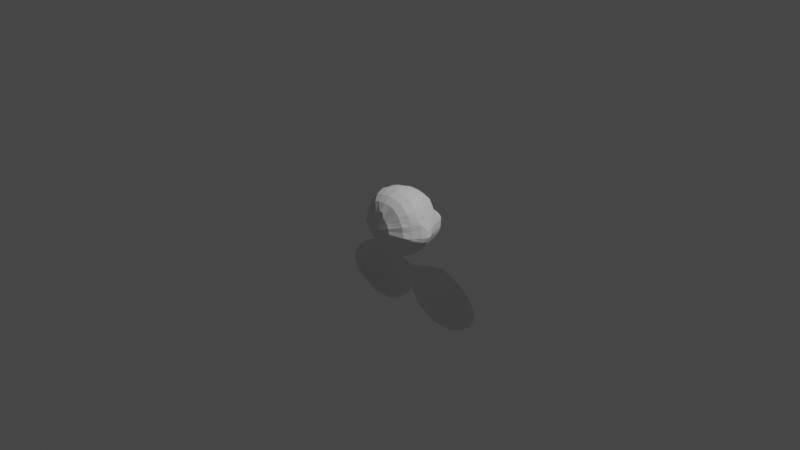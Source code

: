 # Source: flying_racoon.blend  (saved by Blender 2.83.19; exported with 4.5.12 LTS)
import bpy
from mathutils import Matrix  # noqa: F401  (used for matrix-valued properties, if any)

bpy.ops.wm.read_factory_settings(use_empty=True)
scene = bpy.context.scene
scene.name = 'Scene'

# ---- collections
col_collection = bpy.data.collections.new('Collection'); scene.collection.children.link(col_collection)

# ---- world
world_world = bpy.data.worlds.new('World'); scene.world = world_world
world_world.use_nodes = True; world_world.node_tree.nodes.clear()
_N = world_world.node_tree.nodes; _L = world_world.node_tree.links
n0 = _N.new('ShaderNodeOutputWorld'); n0.name = 'World Output'; n0.location = (300, 300)
n1 = _N.new('ShaderNodeBackground'); n1.name = 'Background'; n1.location = (10, 300)
n1.inputs[0].default_value = (0.05088, 0.05088, 0.05088, 1.0)
_L.new(n1.outputs[0], n0.inputs[0])
n0.is_active_output = True
world_world.color = (0.05088, 0.05088, 0.05088)
world_world.use_sun_shadow = False
world_world.sun_shadow_jitter_overblur = 0.0

# ---- cameras
cam_camera = bpy.data.cameras.new('Camera')
cam_camera.clip_end = 100.0
cam_camera.ortho_scale = 7.314

# ---- lights
light_light = bpy.data.lights.new('Light', 'POINT')
light_light.transmission_factor = 0.0
light_light.energy = 1000.0
light_light.shadow_soft_size = 0.1
light_light.shadow_maximum_resolution = 0.006
light_light.use_absolute_resolution = True

# ---- meshes
me_circle_001 = bpy.data.meshes.new('Circle.001')
me_circle_001.from_pydata([(0.2614, 0.7387, -0.04441), (0.4233, 0.6743, -0.04495), (0.8105, 0.1701, -0.04758), (0.9036, -0.0007768, -0.06099), (0.9519, -0.1828, -0.0598), (0.9194, -0.2833, -0.06185), (0.7944, -0.4165, -0.06154), (0.6279, -0.6355, -0.06212), (0.4708, -0.7641, -0.06205), (0.2919, -0.8814, -0.06212), (0.1507, -0.9535, -0.06212), (0.107, -0.1736, -1.162), (0.1655, -0.2382, -1.154), (0.1469, -0.2804, -1.155), (0.1278, -0.3001, -1.157), (0.05582, -0.3627, -1.171), (0.09197, -0.3299, -1.162), (0.1569, -0.2604, -1.154), (0.1375, -0.9118, -0.5161), (0.2477, -0.8174, -0.4968), (0.3694, -0.7222, -0.5386), (0.4863, -0.6083, -0.5889), (0.592, -0.4763, -0.5847), (0.6501, -0.3375, -0.5855), (0.1201, -0.7019, -0.8336), (0.2285, -0.6618, -0.8473), (0.3242, -0.5803, -0.8496), (0.3892, -0.5143, -0.8477), (0.48, -0.4086, -0.8557), (0.5221, -0.31, -0.8605), (0.6685, 0.4627, -0.04838), (0.1433, -0.1868, -1.159), (0.0804, -0.1698, -1.163), (0.05396, -0.1653, -1.165), (0.1386, -0.9612, -0.3089), (0.2546, -0.8922, -0.2962), (0.396, -0.7853, -0.296), (0.5277, -0.679, -0.2971), (0.6614, -0.5197, -0.2956), (0.7409, -0.36, -0.2825), (0.09036, -0.535, -1.028), (0.1718, -0.5116, -1.014), (0.2462, -0.4716, -1.009), (0.3008, -0.4263, -1.001), (0.3505, -0.3471, -0.99), (0.3827, -0.2771, -0.9916), (0.1509, -0.204, -1.157), (0.1584, -0.2211, -1.156), (0.3368, 0.4913, -0.5825), (0.1954, 0.5453, -0.5919), (0.49, 0.3151, -0.5756), (0.6179, 0.09641, -0.5756), (0.6811, -0.2051, -0.5756), (0.6779, -0.05435, -0.5756), (0.2228, -0.02273, -0.7939), (0.1365, 0.07737, -0.8556), (0.4805, -0.08912, -0.8679), (0.5182, -0.2206, -0.853), (0.5114, -0.1479, -0.8584), (0.364, -0.02765, -0.8527), (0.1363, -0.9576, -0.1861), (0.26, -0.8921, -0.186), (0.4116, -0.7849, -0.186), (0.5497, -0.6743, -0.1864), (0.6996, -0.49, -0.186), (0.8088, -0.3348, -0.185), (0.5853, 0.4539, -0.2844), (0.3605, 0.6712, -0.2825), (0.1638, 0.7207, -0.2805), (0.7483, 0.1737, -0.2856), (0.8307, -0.1984, -0.2758), (0.8293, -0.01322, -0.2835), (0.643, 0.4701, -0.179), (0.4033, 0.6842, -0.1785), (0.2193, 0.7515, -0.1771), (0.8018, 0.1812, -0.1784), (0.8983, -0.1946, -0.1784), (0.8842, -0.007394, -0.1782), (0.2043, -0.06027, -1.017), (0.1178, -0.05096, -1.008), (0.3698, -0.1385, -1.016), (0.3969, -0.2218, -1.003), (0.392, -0.1769, -1.009), (0.2903, -0.09116, -1.018), (0.2557, 0.7377, 0.1056), (0.449, 0.6811, 0.1071), (0.8205, 0.1775, 0.1085), (0.8547, -0.004429, 0.1125), (0.8915, -0.1613, 0.1153), (0.8726, -0.2754, 0.1084), (0.7645, -0.3988, 0.1056), (0.5983, -0.6128, 0.1056), (0.4474, -0.7337, 0.1056), (0.2781, -0.8471, 0.1056), (0.1436, -0.9158, 0.1056), (0.6601, 0.4533, 0.1132), (0.2245, 0.6661, 0.3168), (0.3988, 0.6185, 0.3169), (0.7192, 0.159, 0.3019), (0.7461, 0.02341, 0.2998), (0.7877, -0.1372, 0.3033), (0.7706, -0.2247, 0.3147), (0.6713, -0.3319, 0.3168), (0.5233, -0.5178, 0.3147), (0.3929, -0.626, 0.3168), (0.2442, -0.7256, 0.3168), (0.1261, -0.7859, 0.3168), (0.5963, 0.4218, 0.3172), (0.1812, 0.5394, 0.4659), (0.3219, 0.501, 0.4659), (0.6021, 0.1432, 0.4659), (0.6115, 0.01153, 0.4659), (0.6621, -0.1202, 0.4659), (0.6241, -0.1786, 0.4659), (0.5417, -0.2658, 0.4659), (0.4239, -0.4175, 0.4659), (0.317, -0.5031, 0.4659), (0.1971, -0.5835, 0.4639), (0.1017, -0.6322, 0.4528), (0.4822, 0.3423, 0.4659), (0.101, 0.2554, 0.6034), (0.1662, 0.2082, 0.6103), (0.3108, 0.05972, 0.6398), (0.3156, -0.008263, 0.6389), (0.3418, -0.07624, 0.6397), (0.3221, -0.1064, 0.6393), (0.2796, -0.1515, 0.6378), (0.2188, -0.2303, 0.6327), (0.1636, -0.2739, 0.6241), (0.1017, -0.3135, 0.614), (0.0525, -0.3374, 0.6103), (0.242, 0.1449, 0.6205), (0.1222, -0.7928, -0.7159), (0.238, -0.7301, -0.7177), (0.3504, -0.6526, -0.7233), (0.4556, -0.5592, -0.7268), (0.5528, -0.4441, -0.7265), (0.6008, -0.3203, -0.7277), (0.4328, 0.1543, -0.7131), (0.3062, 0.2852, -0.7441), (0.1844, 0.308, -0.7546), (0.5541, 0.004836, -0.7193), (0.6093, -0.2103, -0.7199), (0.607, -0.1026, -0.7193), (0.4669, 0.239, -0.6515), (0.126, -0.8455, -0.6362), (0.2415, -0.7699, -0.6395), (0.3569, -0.6829, -0.6493), (0.4711, -0.5844, -0.6579), (0.5703, -0.4588, -0.6541), (0.6248, -0.3279, -0.6561), (0.3289, 0.4001, -0.6814), (0.1899, 0.4401, -0.6853), (0.586, 0.05062, -0.6474), (0.6462, -0.2076, -0.6474), (0.6425, -0.07849, -0.6474), (0.1211, -0.7465, -0.7803), (0.2304, -0.6938, -0.7803), (0.3433, -0.6178, -0.7912), (0.4241, -0.5418, -0.7942), (0.522, -0.4258, -0.7992), (0.56, -0.3134, -0.7971), (0.2707, 0.1341, -0.7709), (0.1712, 0.186, -0.8039), (0.5205, -0.04346, -0.7949), (0.5619, -0.2147, -0.7915), (0.559, -0.1275, -0.7937), (0.3757, 0.01278, -0.698), (0.1015, -0.5967, -0.951), (0.1928, -0.5651, -0.9489), (0.2773, -0.5164, -0.9465), (0.3325, -0.4575, -0.9456), (0.3883, -0.3678, -0.9428), (0.429, -0.2908, -0.9481), (0.3265, -0.06544, -0.9279), (0.1878, -0.03844, -0.9349), (0.1215, -0.0001002, -0.943), (0.4187, -0.1152, -0.9454), (0.4443, -0.2234, -0.9533), (0.4386, -0.1668, -0.9522), (0.1244, 0.7626, -0.03944), (0.02707, -0.1626, -1.166), (0.0994, 0.5556, -0.5929), (0.07697, 0.09808, -0.8812), (0.0819, 0.7356, -0.2805), (0.1077, 0.769, -0.1762), (0.06476, -0.0364, -1.024), (0.1278, 0.7518, 0.1056), (0.1123, 0.6785, 0.3168), (0.09058, 0.5494, 0.4659), (0.05943, 0.3569, 0.5821), (0.09373, 0.3285, -0.758), (0.09341, 0.4527, -0.6827), (0.08406, 0.2098, -0.8166), (0.06826, 0.01849, -0.9693), (0.3467, -0.04194, -0.8921), (0.1151, -0.6542, -0.8673), (0.2163, -0.6225, -0.887), (0.3038, -0.5522, -0.8922), (0.3604, -0.489, -0.8972), (0.4325, -0.3884, -0.8995), (0.4796, -0.303, -0.9089), (0.1878, -0.02863, -0.8622), (0.1305, 0.04008, -0.8946), (0.45, -0.1023, -0.9067), (0.4837, -0.2241, -0.9042), (0.4743, -0.1581, -0.9037), (0.07693, 0.06869, -0.9221), (0.1881, 0.06286, -0.8326), (0.1423, -0.01323, -0.9457), (0.1602, 0.02248, -0.8839), (0.4148, 0.1143, -0.704), (0.456, 0.09559, -0.6923), (0.4737, 0.07651, -0.6969), (0.3862, -0.03119, -0.8587), (0.2781, -0.05371, -0.9427), (0.4341, 0.001139, -0.7536), (0.0, 0.7743, -0.03426), (0.0, -1.003, -0.06212), (0.0, -0.1593, -1.166), (0.0, -0.375, -1.175), (0.0, -0.9375, -0.5195), (0.0, -0.7242, -0.8296), (0.0, -0.9851, -0.3329), (0.0, -0.5364, -1.04), (0.0, 0.5603, -0.5831), (0.0, 0.111, -0.8997), (0.0, -0.9999, -0.186), (0.0, 0.7504, -0.2805), (0.0, 0.7759, -0.1687), (0.0, -0.03453, -1.047), (0.0, 0.766, 0.1056), (0.0, -0.9634, 0.1056), (0.0, 0.6909, 0.3168), (0.0, -0.8277, 0.3168), (0.0, 0.5595, 0.4659), (0.0, -0.6659, 0.4475), (0.0, 0.3817, 0.5745), (0.0, -0.3544, 0.6115), (0.0, -0.0687, 0.6799), (0.0, -0.8331, -0.6896), (0.0, 0.3373, -0.7409), (0.0, -0.8741, -0.6282), (0.0, 0.4544, -0.6701), (0.0, -0.7822, -0.765), (0.0, 0.2273, -0.8265), (0.0, -0.6134, -0.951), (0.0, 0.03083, -0.9854), (0.0, -0.6666, -0.8844), (0.0, 0.08249, -0.9367), (0.4023, 0.07329, -0.6873), (0.1581, -0.03797, -0.9632), (0.1772, -0.001387, -0.8683), (0.2813, -0.0367, -0.8817), (0.3201, 0.07843, -0.7474), (0.1639, -0.02749, -0.9387), (0.1906, 0.01523, -0.8182), (0.2526, 0.05929, -0.7887), (0.1676, -0.01808, -0.9107), (0.235, -0.04607, -0.9339), (0.1656, -0.05113, -1.009), (0.1944, -0.04852, -0.9762), (0.4113, 0.004286, -0.7264), (0.3661, -0.02007, -0.8261), (0.3438, -0.02695, -0.8443), (0.0, -0.4972, -1.074), (0.0, -0.4566, -1.107), (0.0, -0.4191, -1.145), (0.1737, -0.08776, -1.054), (0.1426, -0.1152, -1.09), (0.1112, -0.1426, -1.126), (0.08055, -0.4876, -1.076), (0.07244, -0.4479, -1.111), (0.06462, -0.4073, -1.144), (0.152, -0.465, -1.068), (0.1327, -0.4218, -1.104), (0.1128, -0.3769, -1.133), (0.2159, -0.4302, -1.057), (0.1845, -0.3889, -1.093), (0.1569, -0.3449, -1.123), (0.2611, -0.3927, -1.047), (0.2211, -0.3571, -1.084), (0.1847, -0.319, -1.118), (0.3107, -0.3253, -1.035), (0.2624, -0.3033, -1.075), (0.2115, -0.2817, -1.113), (0.3376, -0.2626, -1.037), (0.2817, -0.2536, -1.076), (0.2242, -0.245, -1.115), (0.3159, -0.151, -1.052), (0.2577, -0.1627, -1.087), (0.2002, -0.1746, -1.122), (0.3433, -0.2193, -1.044), (0.2826, -0.2187, -1.079), (0.2201, -0.2196, -1.116), (0.338, -0.1839, -1.049), (0.2758, -0.19, -1.083), (0.2129, -0.1968, -1.119), (0.1524, -0.1529, -1.125), (0.1987, -0.1324, -1.09), (0.2449, -0.1118, -1.055), (0.0, -0.9775, -0.3836), (0.0, -0.9712, -0.4254), (0.0, 0.6908, -0.3821), (0.0, 0.6402, -0.4912), (0.1415, -0.952, -0.3801), (0.141, -0.9357, -0.4491), (0.2526, -0.8679, -0.3633), (0.2502, -0.8429, -0.4301), (0.388, -0.7653, -0.3772), (0.3778, -0.7426, -0.4574), (0.5148, -0.6564, -0.3949), (0.4992, -0.6313, -0.4913), (0.6388, -0.5057, -0.3924), (0.6174, -0.4921, -0.4893), (0.7073, -0.36, -0.3923), (0.6843, -0.351, -0.491), (0.3612, 0.6244, -0.3896), (0.3499, 0.5595, -0.4878), (0.1752, 0.6649, -0.3828), (0.1899, 0.6248, -0.4981), (0.7051, 0.1472, -0.3802), (0.6617, 0.1217, -0.4772), (0.782, -0.2009, -0.379), (0.732, -0.2031, -0.4773), (0.7774, -0.02697, -0.3794), (0.7274, -0.04072, -0.4772), (0.5242, 0.3631, -0.4801), (0.5593, 0.412, -0.3849), (0.09622, 0.638, -0.4985), (0.08793, 0.6794, -0.383), (0.04665, -0.1932, -1.198), (0.07305, -0.221, -1.202), (0.06567, -0.2388, -1.206), (0.05713, -0.2472, -1.209), (0.02327, -0.2719, -1.216), (0.04022, -0.2596, -1.212), (0.06952, -0.2306, -1.204), (0.06248, -0.1989, -1.198), (0.03506, -0.1917, -1.198), (0.02343, -0.1902, -1.198), (0.066, -0.2062, -1.2), (0.06952, -0.2136, -1.201), (0.01175, -0.1887, -1.198), (0.0, -0.1872, -1.198), (0.0, -0.2766, -1.218), (0.8525, -0.351, -0.06139), (0.1611, -0.2495, -1.154), (0.6213, -0.409, -0.5854), (0.508, -0.3605, -0.8608), (0.6995, -0.4422, -0.2894), (0.3684, -0.311, -0.9892), (0.756, -0.4078, -0.186), (0.8173, -0.3385, 0.107), (0.7212, -0.2791, 0.3168), (0.5819, -0.2232, 0.4659), (0.3004, -0.1294, 0.6385), (0.5788, -0.3848, -0.7285), (0.5985, -0.3955, -0.6558), (0.5443, -0.3722, -0.8007), (0.4105, -0.3283, -0.9449), (0.46, -0.3455, -0.9055), (0.3257, -0.2931, -1.033), (0.2736, -0.2779, -1.074), (0.2191, -0.2635, -1.113), (0.6723, -0.4346, -0.3925), (0.6515, -0.4239, -0.4906), (0.07124, -0.2259, -1.203), (0.9364, -0.2328, -0.06088), (0.1621, -0.2296, -1.155), (0.3921, -0.2479, -0.9975), (0.5204, -0.2646, -0.8571), (0.6658, -0.2714, -0.5807), (0.7887, -0.2805, -0.2768), (0.8508, -0.2637, -0.1818), (0.8821, -0.2183, 0.1119), (0.7874, -0.1865, 0.309), (0.6431, -0.1494, 0.4659), (0.332, -0.09133, 0.6395), (0.6053, -0.2651, -0.7239), (0.6351, -0.2675, -0.6515), (0.5603, -0.2637, -0.7938), (0.4402, -0.2562, -0.9504), (0.4847, -0.2631, -0.9067), (0.2228, -0.2317, -1.115), (0.2836, -0.2346, -1.078), (0.3416, -0.2398, -1.041), (0.7077, -0.2768, -0.4841), (0.7448, -0.2806, -0.3856), (0.07129, -0.2173, -1.201), (0.9288, -0.09173, -0.06046), (0.1547, -0.2126, -1.157), (0.6794, -0.1297, -0.5756), (0.5139, -0.1841, -0.855), (0.8344, -0.106, -0.2827), (0.8974, -0.1025, -0.1785), (0.395, -0.1994, -1.006), (0.8764, -0.08286, 0.113), (0.7708, -0.0665, 0.2993), (0.6368, -0.05432, 0.4659), (0.3287, -0.04225, 0.6393), (0.6075, -0.1564, -0.7193), (0.6443, -0.143, -0.6474), (0.5601, -0.1711, -0.7924), (0.4412, -0.195, -0.9525), (0.4779, -0.1909, -0.903), (0.3413, -0.2018, -1.047), (0.2797, -0.2046, -1.081), (0.2166, -0.2083, -1.117), (0.7799, -0.1141, -0.3789), (0.7296, -0.1219, -0.4772), (0.06776, -0.2099, -1.2), (0.7152, -0.5232, -0.06212), (0.1522, -0.2702, -1.154), (0.5336, -0.5378, -0.5845), (0.4376, -0.4573, -0.8488), (0.5932, -0.598, -0.2961), (0.329, -0.3854, -0.9942), (0.6218, -0.5834, -0.186), (0.6814, -0.5058, 0.1056), (0.5973, -0.4249, 0.3158), (0.4828, -0.3417, 0.4659), (0.2492, -0.1909, 0.6359), (0.4994, -0.4985, -0.7239), (0.516, -0.5179, -0.6538), (0.4747, -0.477, -0.7937), (0.3639, -0.4109, -0.9446), (0.4012, -0.435, -0.8977), (0.2903, -0.3582, -1.04), (0.246, -0.3293, -1.078), (0.2008, -0.2995, -1.115), (0.5739, -0.5783, -0.3925), (0.5547, -0.5587, -0.4889), (0.06759, -0.2347, -1.205), (0.4784, 0.2771, -0.6135), (0.0, -0.9107, -0.5692), (0.0, 0.5129, -0.6332), (0.1325, -0.8813, -0.5756), (0.2446, -0.7938, -0.5682), (0.363, -0.7024, -0.5939), (0.4796, -0.597, -0.6239), (0.5805, -0.4672, -0.619), (0.6361, -0.3322, -0.6202), (0.3359, 0.4503, -0.638), (0.192, 0.4916, -0.6381), (0.602, 0.07352, -0.6115), (0.6636, -0.2064, -0.6115), (0.6602, -0.06642, -0.6115), (0.09523, 0.4923, -0.6224), (0.6087, -0.4018, -0.62), (0.6498, -0.2693, -0.6158), (0.6619, -0.1364, -0.6115), (0.5246, -0.5277, -0.6191), (0.0, 0.3935, -0.7022), (0.3151, 0.3403, -0.7133), (0.1872, 0.3789, -0.7278), (0.4498, 0.1967, -0.6823), (0.09381, 0.3934, -0.7221), (0.0, -0.9593, -0.4712), (0.0, 0.5994, -0.5357), (0.1394, -0.9248, -0.4822), (0.2489, -0.8301, -0.4635), (0.3744, -0.7333, -0.4983), (0.4927, -0.6199, -0.54), (0.6051, -0.4844, -0.5371), (0.6683, -0.3447, -0.5387), (0.3431, 0.5249, -0.5347), (0.1916, 0.5796, -0.5413), (0.6398, 0.109, -0.5264), (0.7067, -0.2042, -0.5265), (0.7026, -0.04754, -0.5264), (0.5071, 0.3391, -0.5278), (0.09732, 0.5943, -0.5427), (0.6374, -0.4169, -0.5383), (0.6877, -0.2744, -0.5327), (0.7045, -0.1258, -0.5264), (0.544, -0.5481, -0.5366), (0.5548, 0.5777, -0.04668), (0.421, 0.4096, -0.5871), (0.485, 0.5752, -0.2909), (0.5348, 0.5896, -0.1803), (0.5584, 0.5689, 0.1101), (0.498, 0.5202, 0.3169), (0.4021, 0.4217, 0.4659), (0.2041, 0.1766, 0.6154), (0.3673, 0.216, -0.7194), (0.3976, 0.3163, -0.6606), (0.3424, 0.124, -0.7367), (0.3612, 0.07586, -0.7174), (0.4605, 0.5185, -0.3875), (0.4371, 0.4613, -0.484), (0.4145, 0.3677, -0.6321), (0.3871, 0.2707, -0.6996), (0.4299, 0.4361, -0.5355), (0.7502, 0.323, -0.04657), (0.554, 0.2058, -0.5756), (0.673, 0.3162, -0.2869), (0.7267, 0.3273, -0.1782), (0.7471, 0.3184, 0.1111), (0.6627, 0.2913, 0.3051), (0.5421, 0.2428, 0.4659), (0.2764, 0.1023, 0.6301), (0.5265, 0.1448, -0.6495), (0.6347, 0.2808, -0.3834), (0.5929, 0.2424, -0.4787), (0.5402, 0.1753, -0.6125), (0.5734, 0.2241, -0.5271), (0.0, -0.06572, -1.077), (0.0, -0.09692, -1.106), (0.0, -0.1281, -1.136), (0.1026, -0.07633, -1.05), (0.08798, -0.0991, -1.094), (0.07092, -0.1319, -1.13), (0.03687, -0.1292, -1.132), (0.04615, -0.09849, -1.096), (0.05547, -0.06744, -1.06), (0.2912, -0.7465, -0.5765), (0.2802, -0.7377, -0.642), (0.1865, -0.6763, -0.8391), (0.2563, -0.7142, -0.7174), (0.0, -0.6464, -0.9066), (0.2465, -0.6861, -0.7868), (0.0, -0.638, -0.9168), (0.2911, -0.7315, -0.6434), (0.2325, -0.6825, -0.8086), (0.1137, -0.6499, -0.8832), (0.1994, -0.6731, -0.8425), (0.1303, -0.6535, -0.8729), (0.2695, -0.7084, -0.7192), (0.08034, -0.6608, -0.8754), (0.2445, -0.7256, -0.718), (0.2371, -0.7201, -0.7369), (0.0, -0.6548, -0.8973), (0.1726, -0.6834, -0.8392), (0.2722, -0.7458, -0.6418), (0.2185, -0.7017, -0.7856), (0.1164, -0.6654, -0.8613), (0.3077, -0.7686, -0.5172), (0.3663, -0.7124, -0.5663), (0.3599, -0.6926, -0.6216), (0.243, -0.7818, -0.6038), (0.2461, -0.8056, -0.5325), (0.3005, -0.7591, -0.5474), (0.2916, -0.7396, -0.6102), (0.328, -0.7258, -0.5857), (0.2824, -0.7472, -0.6095), (0.2692, -0.7721, -0.5731), (0.4399, -0.68, -0.5703), (0.4617, -0.7322, -0.2962), (0.3253, -0.8388, -0.2961), (0.4543, -0.7146, -0.3873), (0.4456, -0.6952, -0.477), (0.4425, -0.687, -0.5228), (0.405, -0.6084, -0.7264), (0.419, -0.64, -0.6569), (0.3834, -0.5796, -0.7925), (0.3115, -0.7815, -0.4808), (0.3138, -0.7924, -0.4437), (0.3199, -0.8161, -0.3701), (0.4307, -0.6617, -0.6151)], [], [(364, 347, 12, 288), (430, 413, 17, 285), (116, 115, 127, 128), (276, 16, 14, 279), (273, 15, 16, 276), (267, 220, 15, 273), (458, 221, 18, 460), (460, 18, 19, 461), (461, 19, 537, 556), (552, 547, 21, 463), (476, 414, 22, 464), (473, 348, 23, 465), (244, 222, 24, 156), (156, 24, 533, 535), (157, 524, 521), (279, 14, 13, 282), (425, 415, 28, 160), (359, 349, 29, 161), (352, 350, 39, 65), (418, 416, 38, 64), (308, 461, 556, 557), (9, 61, 62, 8), (60, 34, 35, 61), (227, 223, 34, 60), (246, 224, 40, 168), (168, 40, 41, 169), (169, 41, 42, 170), (158, 26, 27, 159, 555), (426, 417, 44, 172), (360, 351, 45, 173), (408, 391, 46, 297), (297, 46, 31, 291), (291, 31, 11, 298), (270, 298, 11, 32), (78, 268, 510, 79, 260), (513, 181, 219, 509), (472, 182, 225, 459), (466, 48, 49, 467), (493, 471, 50, 478), (506, 495, 50, 471), (470, 53, 51, 468), (475, 392, 53, 470), (193, 183, 226, 245), (162, 208, 55, 163), (162, 254, 257), (164, 56, 214, 216), (166, 58, 56, 164), (403, 393, 58, 166), (218, 227, 60, 10), (10, 60, 61, 9), (9, 8, 92, 93), (62, 36, 548, 37, 63), (412, 418, 64, 6), (346, 352, 65, 5), (395, 394, 71, 77), (77, 71, 69, 75), (497, 496, 66, 72), (480, 72, 66, 479), (73, 67, 68, 74), (185, 184, 228, 229), (180, 185, 229, 217), (1, 73, 74, 0), (477, 30, 72, 480), (494, 497, 72, 30), (3, 77, 75, 2), (390, 395, 77, 3), (194, 186, 230, 247), (175, 261, 260, 79, 251), (175, 259, 261), (177, 80, 83, 174), (179, 82, 80, 177), (404, 396, 82, 179), (386, 370, 45, 286), (383, 205, 57, 371), (450, 446, 52, 372), (388, 323, 70, 373), (373, 70, 76, 374), (368, 5, 65, 374), (1, 0, 84, 85), (368, 4, 88, 375), (346, 5, 89, 353), (412, 6, 90, 419), (8, 62, 63, 7), (93, 92, 104, 105), (494, 30, 95, 498), (10, 9, 93, 94), (477, 1, 85, 481), (3, 2, 86, 87), (180, 217, 231, 187), (218, 10, 94, 232), (390, 3, 87, 397), (94, 93, 105, 106), (87, 86, 98, 99), (232, 94, 106, 234), (397, 87, 99, 398), (498, 95, 107, 499), (375, 88, 100, 376), (481, 85, 97, 482), (353, 89, 101, 354), (419, 90, 102, 420), (8, 7, 91, 92), (187, 231, 233, 188), (105, 104, 116, 117), (85, 84, 96, 97), (97, 96, 108, 109), (106, 105, 117, 118), (99, 98, 110, 111), (234, 106, 118, 236), (398, 99, 111, 399), (499, 107, 119, 500), (376, 100, 112, 377), (482, 97, 109, 483), (354, 101, 113, 355), (420, 102, 114, 421), (92, 91, 103, 104), (188, 233, 235, 189), (117, 116, 128, 129), (109, 108, 120, 121), (118, 117, 129, 130), (111, 110, 122, 123), (236, 118, 130, 238), (399, 111, 123, 400), (500, 119, 131, 501), (377, 112, 124, 378), (483, 109, 121, 484), (355, 113, 125, 356), (421, 114, 126, 422), (104, 103, 115, 116), (189, 235, 237, 190), (129, 128, 239), (121, 120, 239), (130, 129, 239), (123, 122, 239), (238, 130, 239), (124, 400, 123, 239), (122, 501, 131, 239), (125, 378, 124, 239), (131, 484, 121, 239), (126, 356, 125, 239), (127, 422, 126, 239), (128, 127, 239), (120, 190, 237, 239), (381, 165, 142, 379), (402, 401, 143, 155), (155, 143, 141, 153), (153, 141, 213, 212, 138, 456, 144, 502), (492, 456, 138, 485), (454, 139, 140, 455), (457, 191, 241, 453), (358, 357, 137, 150), (424, 423, 136, 149), (554, 553, 135, 148), (146, 133, 530, 534), (145, 132, 133, 146), (242, 240, 132, 145), (435, 242, 145, 437), (437, 145, 146, 540, 438), (438, 540, 534, 545, 546), (439, 539, 147, 554, 559), (452, 424, 149, 441), (449, 358, 150, 442), (448, 192, 243, 436), (443, 151, 152, 444), (491, 434, 144, 486), (505, 502, 144, 434), (447, 155, 153, 445), (451, 402, 155, 447), (379, 142, 154, 380), (371, 57, 165, 381), (401, 403, 166, 143), (143, 166, 164, 141), (141, 164, 216, 213), (485, 138, 211, 487), (139, 162, 163, 140), (191, 193, 245, 241), (357, 359, 161, 137), (423, 425, 160, 136), (553, 555, 159, 135), (133, 531, 530), (132, 156, 535, 531, 133), (240, 244, 156, 132), (370, 81, 178, 382), (405, 404, 179, 206), (206, 179, 177, 204), (204, 177, 174, 195), (202, 253, 259, 175), (202, 175, 255, 258, 252), (207, 194, 247, 249), (361, 360, 173, 201), (427, 426, 172, 200), (170, 42, 43, 171), (197, 169, 170, 198), (196, 525, 527), (248, 532, 529), (203, 176, 194, 207), (140, 163, 193, 191), (444, 152, 192, 448), (455, 140, 191, 457), (108, 189, 190, 120), (96, 188, 189, 108), (84, 187, 188, 96), (0, 180, 187, 84), (176, 79, 186, 194), (0, 74, 185, 180), (74, 68, 184, 185), (163, 55, 183, 193), (467, 49, 182, 472), (512, 33, 181, 513), (55, 203, 207, 183), (222, 248, 529, 536, 24), (24, 536, 533), (25, 197, 198, 26), (198, 170, 171, 199), (415, 427, 200, 28), (349, 361, 201, 29), (183, 207, 249, 226), (54, 202, 252, 256), (54, 264, 253, 202), (56, 204, 195, 214), (58, 206, 204, 56), (393, 405, 206, 58), (382, 178, 205, 383), (210, 209, 176, 203), (212, 211, 138), (209, 79, 176), (208, 162, 257, 256), (487, 211, 250, 488), (208, 210, 203, 55), (214, 195, 59), (78, 215, 174, 83), (216, 214, 59, 263, 262), (215, 195, 174), (79, 209, 255, 251), (54, 167, 263, 264), (252, 258, 255, 209, 210), (261, 259, 215, 78), (251, 255, 175), (256, 257, 54), (254, 488, 250, 167), (256, 252, 210, 208), (257, 254, 167, 54), (216, 262, 212, 213), (264, 263, 59), (260, 261, 78), (262, 263, 167), (253, 264, 59, 195), (259, 253, 195, 215), (212, 262, 167, 250, 211), (369, 384, 288, 12), (384, 385, 287, 288), (385, 386, 286, 287), (78, 83, 300, 268), (268, 300, 299, 269), (269, 299, 298, 270), (80, 289, 300, 83), (289, 290, 299, 300), (290, 291, 298, 299), (82, 295, 289, 80), (295, 296, 290, 289), (296, 297, 291, 290), (396, 406, 295, 82), (406, 407, 296, 295), (407, 408, 297, 296), (224, 265, 271, 40), (265, 266, 272, 271), (266, 267, 273, 272), (40, 271, 274, 41), (271, 272, 275, 274), (272, 273, 276, 275), (41, 274, 277, 42), (274, 275, 278, 277), (275, 276, 279, 278), (26, 198, 199, 27), (42, 277, 280, 43), (277, 278, 281, 280), (417, 428, 283, 44), (428, 429, 284, 283), (429, 430, 285, 284), (351, 362, 286, 45), (362, 363, 287, 286), (363, 364, 288, 287), (68, 319, 330, 184), (319, 320, 329, 330), (474, 469, 324, 387), (387, 324, 323, 388), (394, 409, 325, 71), (409, 410, 326, 325), (71, 325, 321, 69), (325, 326, 322, 321), (496, 503, 328, 66), (503, 504, 327, 328), (479, 66, 328, 489), (489, 328, 327, 490), (67, 317, 319, 68), (317, 318, 320, 319), (184, 330, 303, 228), (330, 329, 304, 303), (350, 365, 315, 39), (365, 366, 316, 315), (416, 431, 313, 38), (431, 432, 314, 313), (548, 550, 311, 37), (550, 551, 312, 311), (549, 558, 309, 36), (558, 557, 310, 309), (34, 305, 307, 35), (305, 306, 308, 307), (223, 301, 305, 34), (301, 302, 306, 305), (219, 181, 343, 344), (413, 13, 333, 433), (278, 279, 282, 281), (181, 33, 340, 343), (16, 15, 335, 336), (15, 220, 345, 335), (14, 16, 336, 334), (11, 31, 338, 331), (347, 17, 337, 367), (32, 11, 331, 339), (31, 46, 341, 338), (369, 12, 332, 389), (33, 32, 339, 340), (391, 47, 342, 411), (331, 338, 341, 411, 342, 389, 332, 367, 337, 433, 333, 334, 336, 335, 345, 344, 343, 340, 339), (12, 347, 367, 332), (313, 314, 366, 365), (38, 313, 365, 350), (284, 285, 364, 363), (283, 284, 363, 362), (44, 283, 362, 351), (28, 200, 361, 349), (200, 172, 360, 361), (136, 160, 359, 357), (441, 149, 358, 449), (149, 136, 357, 358), (114, 355, 356, 126), (102, 354, 355, 114), (90, 353, 354, 102), (6, 346, 353, 90), (6, 64, 352, 346), (172, 44, 351, 360), (64, 38, 350, 352), (160, 28, 349, 359), (464, 22, 348, 473), (285, 17, 347, 364), (47, 369, 389, 342), (316, 387, 388, 315), (465, 474, 387, 316), (293, 292, 386, 385), (294, 293, 385, 384), (47, 294, 384, 369), (173, 382, 383, 201), (45, 370, 382, 173), (29, 371, 381, 161), (137, 379, 380, 150), (161, 381, 379, 137), (113, 377, 378, 125), (101, 376, 377, 113), (89, 375, 376, 101), (5, 368, 375, 89), (4, 368, 374, 76), (39, 373, 374, 65), (315, 388, 373, 39), (442, 450, 372, 23), (201, 383, 371, 29), (292, 81, 370, 386), (46, 391, 411, 341), (323, 324, 410, 409), (70, 323, 409, 394), (293, 294, 408, 407), (292, 293, 407, 406), (81, 292, 406, 396), (57, 205, 405, 393), (205, 178, 404, 405), (142, 165, 403, 401), (446, 154, 402, 451), (154, 142, 401, 402), (112, 399, 400, 124), (100, 398, 399, 112), (88, 397, 398, 100), (4, 390, 397, 88), (178, 81, 396, 404), (4, 76, 395, 390), (76, 70, 394, 395), (165, 57, 393, 403), (469, 52, 392, 475), (294, 47, 391, 408), (17, 413, 433, 337), (311, 312, 432, 431), (37, 311, 431, 416), (281, 282, 430, 429), (280, 281, 429, 428), (43, 280, 428, 417), (27, 199, 427, 415), (199, 171, 426, 427), (135, 159, 425, 423), (440, 148, 424, 452), (148, 135, 423, 424), (115, 421, 422, 127), (103, 420, 421, 115), (91, 419, 420, 103), (7, 412, 419, 91), (7, 63, 418, 412), (171, 43, 417, 426), (63, 37, 416, 418), (159, 27, 415, 425), (463, 21, 414, 476), (282, 13, 413, 430), (21, 440, 452, 414), (52, 446, 451, 392), (150, 380, 450, 442), (22, 441, 449, 348), (49, 444, 448, 182), (392, 451, 447, 53), (53, 447, 445, 51), (495, 505, 434, 50), (478, 50, 434, 491), (48, 443, 444, 49), (182, 448, 436, 225), (348, 449, 442, 23), (414, 452, 441, 22), (20, 538, 439, 559, 547), (19, 541, 537), (18, 437, 438, 541, 19), (221, 435, 437, 18), (380, 154, 446, 450), (152, 455, 457, 192), (192, 457, 453, 243), (151, 454, 455, 152), (486, 144, 456, 492), (312, 463, 476, 432), (324, 469, 475, 410), (23, 372, 474, 465), (314, 464, 473, 366), (372, 52, 469, 474), (320, 467, 472, 329), (410, 475, 470, 326), (326, 470, 468, 322), (504, 506, 471, 327), (490, 327, 471, 493), (318, 466, 467, 320), (329, 472, 459, 304), (366, 473, 465, 316), (432, 476, 464, 314), (551, 552, 463, 312), (557, 556, 462, 310), (306, 460, 461, 308), (302, 458, 460, 306), (318, 490, 493, 466), (151, 486, 492, 454), (48, 478, 491, 443), (317, 489, 490, 318), (67, 479, 489, 317), (162, 487, 488, 254), (139, 485, 487, 162), (443, 491, 486, 151), (454, 492, 485, 139), (119, 483, 484, 131), (107, 482, 483, 119), (95, 481, 482, 107), (30, 477, 481, 95), (1, 477, 480, 73), (73, 480, 479, 67), (466, 493, 478, 48), (322, 468, 506, 504), (51, 445, 505, 495), (321, 322, 504, 503), (69, 321, 503, 496), (445, 153, 502, 505), (110, 500, 501, 122), (98, 499, 500, 110), (86, 498, 499, 98), (2, 494, 498, 86), (2, 75, 497, 494), (75, 69, 496, 497), (468, 51, 495, 506), (79, 510, 515, 186), (510, 511, 514, 515), (511, 512, 513, 514), (186, 515, 507, 230), (515, 514, 508, 507), (514, 513, 509, 508), (510, 268, 269, 511), (511, 269, 270, 512), (512, 270, 32, 33), (157, 518, 526, 524), (517, 519, 528, 523), (518, 196, 527, 526), (516, 543, 544), (519, 157, 521, 528), (196, 520, 522, 525), (527, 525, 168, 169, 197), (526, 527, 197, 25), (523, 543, 516, 517), (524, 526, 25), (521, 524, 25, 26, 158), (528, 521, 158, 134), (523, 528, 134, 147), (525, 522, 246, 168), (536, 529, 196), (535, 533, 518, 157), (531, 535, 157), (534, 530, 519, 517), (533, 536, 196, 518), (529, 532, 520, 196), (516, 545, 534, 517), (530, 531, 157, 519), (537, 538, 20), (539, 523, 147), (534, 540, 146), (537, 541, 438, 546, 542), (516, 544, 542), (544, 543, 523, 539, 439), (542, 544, 439, 538, 537), (546, 545, 516), (542, 546, 516), (310, 462, 552, 551), (309, 310, 551, 550), (36, 309, 550, 548), (35, 307, 558, 549), (307, 308, 557, 558), (462, 20, 547, 552), (134, 158, 555, 553), (147, 134, 553, 554), (559, 554, 148, 440), (547, 559, 440, 21), (13, 14, 334, 333), (61, 35, 549, 36, 62), (556, 537, 20, 462)])
_uv = me_circle_001.uv_layers.new(name='UVMap')
_uv.uv.foreach_set('vector', [0.0, 0.0, 0.0, 0.0, 0.0, 0.0, 0.0, 0.0, 0.0, 0.0, 0.0, 0.0, 0.0, 0.0, 0.0, 0.0, 0.0, 0.0, 0.0, 0.0, 0.0, 0.0, 0.0, 0.0, 0.0, 0.0, 0.0, 0.0, 0.0, 0.0, 0.0, 0.0, 0.0, 0.0, 0.0, 0.0, 0.0, 0.0, 0.0, 0.0, 0.0, 0.0, 0.0, 0.0, 0.0, 0.0, 0.0, 0.0, 0.0, 0.0, 0.0, 0.0, 0.0, 0.0, 0.0, 0.0, 0.0, 0.0, 0.0, 0.0, 0.0, 0.0, 0.0, 0.0, 0.0, 0.0, 0.0, 0.0, 0.0, 0.0, 0.0, 0.0, 0.0, 0.0, 0.0, 0.0, 0.0, 0.0, 0.0, 0.0, 0.0, 0.0, 0.0, 0.0, 0.0, 0.0, 0.0, 0.0, 0.0, 0.0, 0.0, 0.0, 0.0, 0.0, 0.0, 0.0, 0.0, 0.0, 0.0, 0.0, 0.0, 0.0, 0.0, 0.0, 0.0, 0.0, 0.0, 0.0, 0.0, 0.0, 0.0, 0.0, 0.0, 0.0, 0.0, 0.0, 0.0, 0.0, 0.0, 0.0, 0.0, 0.0, 0.0, 0.0, 0.0, 0.0, 0.0, 0.0, 0.0, 0.0, 0.0, 0.0, 0.0, 0.0, 0.0, 0.0, 0.0, 0.0, 0.0, 0.0, 0.0, 0.0, 0.0, 0.0, 0.0, 0.0, 0.0, 0.0, 0.0, 0.0, 0.0, 0.0, 0.0, 0.0, 0.0, 0.0, 0.0, 0.0, 0.0, 0.0, 0.0, 0.0, 0.0, 0.0, 0.0, 0.0, 0.0, 0.0, 0.0, 0.0, 0.0, 0.0, 0.0, 0.0, 0.0, 0.0, 0.0, 0.0, 0.0, 0.0, 0.0, 0.0, 0.0, 0.0, 0.0, 0.0, 0.0, 0.0, 0.0, 0.0, 0.0, 0.0, 0.0, 0.0, 0.0, 0.0, 0.0, 0.0, 0.0, 0.0, 0.0, 0.0, 0.0, 0.0, 0.0, 0.0, 0.0, 0.0, 0.0, 0.0, 0.0, 0.0, 0.0, 0.0, 0.0, 0.0, 0.0, 0.0, 0.0, 0.0, 0.0, 0.0, 0.0, 0.0, 0.0, 0.0, 0.0, 0.0, 0.0, 0.0, 0.0, 0.0, 0.0, 0.0, 0.0, 0.0, 0.0, 0.0, 0.0, 0.0, 0.0, 0.0, 0.0, 0.0, 0.0, 0.0, 0.0, 0.0, 0.0, 0.0, 0.0, 0.0, 0.0, 0.0, 0.0, 0.0, 0.0, 0.0, 0.0, 0.0, 0.0, 0.0, 0.0, 0.0, 0.0, 0.0, 0.0, 0.0, 0.0, 0.0, 0.0, 0.0, 0.0, 0.0, 0.0, 0.0, 0.0, 0.0, 0.0, 0.0, 0.0, 0.0, 0.0, 0.0, 0.0, 0.0, 0.0, 0.0, 0.0, 0.0, 0.0, 0.0, 0.0, 0.0, 0.0, 0.0, 0.0, 0.0, 0.0, 0.0, 0.0, 0.0, 0.0, 0.0, 0.0, 0.0, 0.0, 0.0, 0.0, 0.0, 0.0, 0.0, 0.0, 0.0, 0.0, 0.0, 0.0, 0.0, 0.0, 0.0, 0.0, 0.0, 0.0, 0.0, 0.0, 0.0, 0.0, 0.0, 0.0, 0.0, 0.0, 0.0, 0.0, 0.0, 0.0, 0.0, 0.0, 0.0, 0.0, 0.0, 0.0, 0.0, 0.0, 0.0, 0.0, 0.0, 0.0, 0.0, 0.0, 0.0, 0.0, 0.0, 0.0, 0.0, 0.0, 0.0, 0.0, 0.0, 0.0, 0.0, 0.0, 0.0, 0.0, 0.0, 0.0, 0.0, 0.0, 0.0, 0.0, 0.0, 0.0, 0.0, 0.0, 0.0, 0.0, 0.0, 0.0, 0.0, 0.0, 0.0, 0.0, 0.0, 0.0, 0.0, 0.0, 0.0, 0.0, 0.0, 0.0, 0.0, 0.0, 0.0, 0.0, 0.0, 0.0, 0.0, 0.0, 0.0, 0.0, 0.0, 0.0, 0.0, 0.0, 0.0, 0.0, 0.0, 0.0, 0.0, 0.0, 0.0, 0.0, 0.0, 0.0, 0.0, 0.0, 0.0, 0.0, 0.0, 0.0, 0.0, 0.0, 0.0, 0.0, 0.0, 0.0, 0.0, 0.0, 0.0, 0.0, 0.0, 0.0, 0.0, 0.0, 0.0, 0.0, 0.0, 0.0, 0.0, 0.0, 0.0, 0.0, 0.0, 0.0, 0.0, 0.0, 0.0, 0.0, 0.0, 0.0, 0.0, 0.0, 0.0, 0.0, 0.0, 0.0, 0.0, 0.0, 0.0, 0.0, 0.0, 0.0, 0.0, 0.0, 0.0, 0.0, 0.0, 0.0, 0.0, 0.0, 0.0, 0.0, 0.0, 0.0, 0.0, 0.0, 0.0, 0.0, 0.0, 0.0, 0.0, 0.0, 0.0, 0.0, 0.0, 0.0, 0.0, 0.0, 0.0, 0.0, 0.0, 0.0, 0.0, 0.0, 0.0, 0.0, 0.0, 0.0, 0.0, 0.0, 0.0, 0.0, 0.0, 0.0, 0.0, 0.0, 0.0, 0.0, 0.0, 0.0, 0.0, 0.0, 0.0, 0.0, 0.0, 0.0, 0.0, 0.0, 0.0, 0.0, 0.0, 0.0, 0.0, 0.0, 0.0, 0.0, 0.0, 0.0, 0.0, 0.0, 0.0, 0.0, 0.0, 0.0, 0.0, 0.0, 0.0, 0.0, 0.0, 0.0, 0.0, 0.0, 0.0, 0.0, 0.0, 0.0, 0.0, 0.0, 0.0, 0.0, 0.0, 0.0, 0.0, 0.0, 0.0, 0.0, 0.0, 0.0, 0.0, 0.0, 0.0, 0.0, 0.0, 0.0, 0.0, 0.0, 0.0, 0.0, 0.0, 0.0, 0.0, 0.0, 0.0, 0.0, 0.0, 0.0, 0.0, 0.0, 0.0, 0.0, 0.0, 0.0, 0.0, 0.0, 0.0, 0.0, 0.0, 0.0, 0.0, 0.0, 0.0, 0.0, 0.0, 0.0, 0.0, 0.0, 0.0, 0.0, 0.0, 0.0, 0.0, 0.0, 0.0, 0.0, 0.0, 0.0, 0.0, 0.0, 0.0, 0.0, 0.0, 0.0, 0.0, 0.0, 0.0, 0.0, 0.0, 0.0, 0.0, 0.0, 0.0, 0.0, 0.0, 0.0, 0.0, 0.0, 0.0, 0.0, 0.0, 0.0, 0.0, 0.0, 0.0, 0.0, 0.0, 0.0, 0.0, 0.0, 0.0, 0.0, 0.0, 0.0, 0.0, 0.0, 0.0, 0.0, 0.0, 0.0, 0.0, 0.0, 0.0, 0.0, 0.0, 0.0, 0.0, 0.0, 0.0, 0.0, 0.0, 0.0, 0.0, 0.0, 0.0, 0.0, 0.0, 0.0, 0.0, 0.0, 0.0, 0.0, 0.0, 0.0, 0.0, 0.0, 0.0, 0.0, 0.0, 0.0, 0.0, 0.0, 0.0, 0.0, 0.0, 0.0, 0.0, 0.0, 0.0, 0.0, 0.0, 0.0, 0.0, 0.0, 0.0, 0.0, 0.0, 0.0, 0.0, 0.0, 0.0, 0.0, 0.0, 0.0, 0.0, 0.0, 0.0, 0.0, 0.0, 0.0, 0.0, 0.0, 0.0, 0.0, 0.0, 0.0, 0.0, 0.0, 0.0, 0.0, 0.0, 0.0, 0.0, 0.0, 0.0, 0.0, 0.0, 0.0, 0.0, 0.0, 0.0, 0.0, 0.0, 0.0, 0.0, 0.0, 0.0, 0.0, 0.0, 0.0, 0.0, 0.0, 0.0, 0.0, 0.0, 0.0, 0.0, 0.0, 0.0, 0.0, 0.0, 0.0, 0.0, 0.0, 0.0, 0.0, 0.0, 0.0, 0.0, 0.0, 0.0, 0.0, 0.0, 0.0, 0.0, 0.0, 0.0, 0.0, 0.0, 0.0, 0.0, 0.0, 0.0, 0.0, 0.0, 0.0, 0.0, 0.0, 0.0, 0.0, 0.0, 0.0, 0.0, 0.0, 0.0, 0.0, 0.0, 0.0, 0.0, 0.0, 0.0, 0.0, 0.0, 0.0, 0.0, 0.0, 0.0, 0.0, 0.0, 0.0, 0.0, 0.0, 0.0, 0.0, 0.0, 0.0, 0.0, 0.0, 0.0, 0.0, 0.0, 0.0, 0.0, 0.0, 0.0, 0.0, 0.0, 0.0, 0.0, 0.0, 0.0, 0.0, 0.0, 0.0, 0.0, 0.0, 0.0, 0.0, 0.0, 0.0, 0.0, 0.0, 0.0, 0.0, 0.0, 0.0, 0.0, 0.0, 0.0, 0.0, 0.0, 0.0, 0.0, 0.0, 0.0, 0.0, 0.0, 0.0, 0.0, 0.0, 0.0, 0.0, 0.0, 0.0, 0.0, 0.0, 0.0, 0.0, 0.0, 0.0, 0.0, 0.0, 0.0, 0.0, 0.0, 0.0, 0.0, 0.0, 0.0, 0.0, 0.0, 0.0, 0.0, 0.0, 0.0, 0.0, 0.0, 0.0, 0.0, 0.0, 0.0, 0.0, 0.0, 0.0, 0.0, 0.0, 0.0, 0.0, 0.0, 0.0, 0.0, 0.0, 0.0, 0.0, 0.0, 0.0, 0.0, 0.0, 0.0, 0.0, 0.0, 0.0, 0.0, 0.0, 0.0, 0.0, 0.0, 0.0, 0.0, 0.0, 0.0, 0.0, 0.0, 0.0, 0.0, 0.0, 0.0, 0.0, 0.0, 0.0, 0.0, 0.0, 0.0, 0.0, 0.0, 0.0, 0.0, 0.0, 0.0, 0.0, 0.0, 0.0, 0.0, 0.0, 0.0, 0.0, 0.0, 0.0, 0.0, 0.0, 0.0, 0.0, 0.0, 0.0, 0.0, 0.0, 0.0, 0.0, 0.0, 0.0, 0.0, 0.0, 0.0, 0.0, 0.0, 0.0, 0.0, 0.0, 0.0, 0.0, 0.0, 0.0, 0.0, 0.0, 0.0, 0.0, 0.0, 0.0, 0.0, 0.0, 0.0, 0.0, 0.0, 0.0, 0.0, 0.0, 0.0, 0.0, 0.0, 0.0, 0.0, 0.0, 0.0, 0.0, 0.0, 0.0, 0.0, 0.0, 0.0, 0.0, 0.0, 0.0, 0.0, 0.0, 0.0, 0.0, 0.0, 0.0, 0.0, 0.0, 0.0, 0.0, 0.0, 0.0, 0.0, 0.0, 0.0, 0.0, 0.0, 0.0, 0.0, 0.0, 0.0, 0.0, 0.0, 0.0, 0.0, 0.0, 0.0, 0.0, 0.0, 0.0, 0.0, 0.0, 0.0, 0.0, 0.0, 0.0, 0.0, 0.0, 0.0, 0.0, 0.0, 0.0, 0.0, 0.0, 0.0, 0.0, 0.0, 0.0, 0.0, 0.0, 0.0, 0.0, 0.0, 0.0, 0.0, 0.0, 0.0, 0.0, 0.0, 0.0, 0.0, 0.0, 0.0, 0.0, 0.0, 0.0, 0.0, 0.0, 0.0, 0.0, 0.0, 0.0, 0.0, 0.0, 0.0, 0.0, 0.0, 0.0, 0.0, 0.0, 0.0, 0.0, 0.0, 0.0, 0.0, 0.0, 0.0, 0.0, 0.0, 0.0, 0.0, 0.0, 0.0, 0.0, 0.0, 0.0, 0.0, 0.0, 0.0, 0.0, 0.0, 0.0, 0.0, 0.0, 0.0, 0.0, 0.0, 0.0, 0.0, 0.0, 0.0, 0.0, 0.0, 0.0, 0.0, 0.0, 0.0, 0.0, 0.0, 0.0, 0.0, 0.0, 0.0, 0.0, 0.0, 0.0, 0.0, 0.0, 0.0, 0.0, 0.0, 0.0, 0.0, 0.0, 0.0, 0.0, 0.0, 0.0, 0.0, 0.0, 0.0, 0.0, 0.0, 0.0, 0.0, 0.0, 0.0, 0.0, 0.0, 0.0, 0.0, 0.0, 0.0, 0.0, 0.0, 0.0, 0.0, 0.0, 0.0, 0.0, 0.0, 0.0, 0.0, 0.0, 0.0, 0.0, 0.0, 0.0, 0.0, 0.0, 0.0, 0.0, 0.0, 0.0, 0.0, 0.0, 0.0, 0.0, 0.0, 0.0, 0.0, 0.0, 0.0, 0.0, 0.0, 0.0, 0.0, 0.0, 0.0, 0.0, 0.0, 0.0, 0.0, 0.0, 0.0, 0.0, 0.0, 0.0, 0.0, 0.0, 0.0, 0.0, 0.0, 0.0, 0.0, 0.0, 0.0, 0.0, 0.0, 0.0, 0.0, 0.0, 0.0, 0.0, 0.0, 0.0, 0.0, 0.0, 0.0, 0.0, 0.0, 0.0, 0.0, 0.0, 0.0, 0.0, 0.0, 0.0, 0.0, 0.0, 0.0, 0.0, 0.0, 0.0, 0.0, 0.0, 0.0, 0.0, 0.0, 0.0, 0.0, 0.0, 0.0, 0.0, 0.0, 0.0, 0.0, 0.0, 0.0, 0.0, 0.0, 0.0, 0.0, 0.0, 0.0, 0.0, 0.0, 0.0, 0.0, 0.0, 0.0, 0.0, 0.0, 0.0, 0.0, 0.0, 0.0, 0.0, 0.0, 0.0, 0.0, 0.0, 0.0, 0.0, 0.0, 0.0, 0.0, 0.0, 0.0, 0.0, 0.0, 0.0, 0.0, 0.0, 0.0, 0.0, 0.0, 0.0, 0.0, 0.0, 0.0, 0.0, 0.0, 0.0, 0.0, 0.0, 0.0, 0.0, 0.0, 0.0, 0.0, 0.0, 0.0, 0.0, 0.0, 0.0, 0.0, 0.0, 0.0, 0.0, 0.0, 0.0, 0.0, 0.0, 0.0, 0.0, 0.0, 0.0, 0.0, 0.0, 0.0, 0.0, 0.0, 0.0, 0.0, 0.0, 0.0, 0.0, 0.0, 0.0, 0.0, 0.0, 0.0, 0.0, 0.0, 0.0, 0.0, 0.0, 0.0, 0.0, 0.0, 0.0, 0.0, 0.0, 0.0, 0.0, 0.0, 0.0, 0.0, 0.0, 0.0, 0.0, 0.0, 0.0, 0.0, 0.0, 0.0, 0.0, 0.0, 0.0, 0.0, 0.0, 0.0, 0.0, 0.0, 0.0, 0.0, 0.0, 0.0, 0.0, 0.0, 0.0, 0.0, 0.0, 0.0, 0.0, 0.0, 0.0, 0.0, 0.0, 0.0, 0.0, 0.0, 0.0, 0.0, 0.0, 0.0, 0.0, 0.0, 0.0, 0.0, 0.0, 0.0, 0.0, 0.0, 0.0, 0.0, 0.0, 0.0, 0.0, 0.0, 0.0, 0.0, 0.0, 0.0, 0.0, 0.0, 0.0, 0.0, 0.0, 0.0, 0.0, 0.0, 0.0, 0.0, 0.0, 0.0, 0.0, 0.0, 0.0, 0.0, 0.0, 0.0, 0.0, 0.0, 0.0, 0.0, 0.0, 0.0, 0.0, 0.0, 0.0, 0.0, 0.0, 0.0, 0.0, 0.0, 0.0, 0.0, 0.0, 0.0, 0.0, 0.0, 0.0, 0.0, 0.0, 0.0, 0.0, 0.0, 0.0, 0.0, 0.0, 0.0, 0.0, 0.0, 0.0, 0.0, 0.0, 0.0, 0.0, 0.0, 0.0, 0.0, 0.0, 0.0, 0.0, 0.0, 0.0, 0.0, 0.0, 0.0, 0.0, 0.0, 0.0, 0.0, 0.0, 0.0, 0.0, 0.0, 0.0, 0.0, 0.0, 0.0, 0.0, 0.0, 0.0, 0.0, 0.0, 0.0, 0.0, 0.0, 0.0, 0.0, 0.0, 0.0, 0.0, 0.0, 0.0, 0.0, 0.0, 0.0, 0.0, 0.0, 0.0, 0.0, 0.0, 0.0, 0.0, 0.0, 0.0, 0.0, 0.0, 0.0, 0.0, 0.0, 0.0, 0.0, 0.0, 0.0, 0.0, 0.0, 0.0, 0.0, 0.0, 0.0, 0.0, 0.0, 0.0, 0.0, 0.0, 0.0, 0.0, 0.0, 0.0, 0.0, 0.0, 0.0, 0.0, 0.0, 0.0, 0.0, 0.0, 0.0, 0.0, 0.0, 0.0, 0.0, 0.0, 0.0, 0.0, 0.0, 0.0, 0.0, 0.0, 0.0, 0.0, 0.0, 0.0, 0.0, 0.0, 0.0, 0.0, 0.0, 0.0, 0.0, 0.0, 0.0, 0.0, 0.0, 0.0, 0.0, 0.0, 0.0, 0.0, 0.0, 0.0, 0.0, 0.0, 0.0, 0.0, 0.0, 0.0, 0.0, 0.0, 0.0, 0.0, 0.0, 0.0, 0.0, 0.0, 0.0, 0.0, 0.0, 0.0, 0.0, 0.0, 0.0, 0.0, 0.0, 0.0, 0.0, 0.0, 0.0, 0.0, 0.0, 0.0, 0.0, 0.0, 0.0, 0.0, 0.0, 0.0, 0.0, 0.0, 0.0, 0.0, 0.0, 0.0, 0.0, 0.0, 0.0, 0.0, 0.0, 0.0, 0.0, 0.0, 0.0, 0.0, 0.0, 0.0, 0.0, 0.0, 0.0, 0.0, 0.0, 0.0, 0.0, 0.0, 0.0, 0.0, 0.0, 0.0, 0.0, 0.0, 0.0, 0.0, 0.0, 0.0, 0.0, 0.0, 0.0, 0.0, 0.0, 0.0, 0.0, 0.0, 0.0, 0.0, 0.0, 0.0, 0.0, 0.0, 0.0, 0.0, 0.0, 0.0, 0.0, 0.0, 0.0, 0.0, 0.0, 0.0, 0.0, 0.0, 0.0, 0.0, 0.0, 0.0, 0.0, 0.0, 0.0, 0.0, 0.0, 0.0, 0.0, 0.0, 0.0, 0.0, 0.0, 0.0, 0.0, 0.0, 0.0, 0.0, 0.0, 0.0, 0.0, 0.0, 0.0, 0.0, 0.0, 0.0, 0.0, 0.0, 0.0, 0.0, 0.0, 0.0, 0.0, 0.0, 0.0, 0.0, 0.0, 0.0, 0.0, 0.0, 0.0, 0.0, 0.0, 0.0, 0.0, 0.0, 0.0, 0.0, 0.0, 0.0, 0.0, 0.0, 0.0, 0.0, 0.0, 0.0, 0.0, 0.0, 0.0, 0.0, 0.0, 0.0, 0.0, 0.0, 0.0, 0.0, 0.0, 0.0, 0.0, 0.0, 0.0, 0.0, 0.0, 0.0, 0.0, 0.0, 0.0, 0.0, 0.0, 0.0, 0.0, 0.0, 0.0, 0.0, 0.0, 0.0, 0.0, 0.0, 0.0, 0.0, 0.0, 0.0, 0.0, 0.0, 0.0, 0.0, 0.0, 0.0, 0.0, 0.0, 0.0, 0.0, 0.0, 0.0, 0.0, 0.0, 0.0, 0.0, 0.0, 0.0, 0.0, 0.0, 0.0, 0.0, 0.0, 0.0, 0.0, 0.0, 0.0, 0.0, 0.0, 0.0, 0.0, 0.0, 0.0, 0.0, 0.0, 0.0, 0.0, 0.0, 0.0, 0.0, 0.0, 0.0, 0.0, 0.0, 0.0, 0.0, 0.0, 0.0, 0.0, 0.0, 0.0, 0.0, 0.0, 0.0, 0.0, 0.0, 0.0, 0.0, 0.0, 0.0, 0.0, 0.0, 0.0, 0.0, 0.0, 0.0, 0.0, 0.0, 0.0, 0.0, 0.0, 0.0, 0.0, 0.0, 0.0, 0.0, 0.0, 0.0, 0.0, 0.0, 0.0, 0.0, 0.0, 0.0, 0.0, 0.0, 0.0, 0.0, 0.0, 0.0, 0.0, 0.0, 0.0, 0.0, 0.0, 0.0, 0.0, 0.0, 0.0, 0.0, 0.0, 0.0, 0.0, 0.0, 0.0, 0.0, 0.0, 0.0, 0.0, 0.0, 0.0, 0.0, 0.0, 0.0, 0.0, 0.0, 0.0, 0.0, 0.0, 0.0, 0.0, 0.0, 0.0, 0.0, 0.0, 0.0, 0.0, 0.0, 0.0, 0.0, 0.0, 0.0, 0.0, 0.0, 0.0, 0.0, 0.0, 0.0, 0.0, 0.0, 0.0, 0.0, 0.0, 0.0, 0.0, 0.0, 0.0, 0.0, 0.0, 0.0, 0.0, 0.0, 0.0, 0.0, 0.0, 0.0, 0.0, 0.0, 0.0, 0.0, 0.0, 0.0, 0.0, 0.0, 0.0, 0.0, 0.0, 0.0, 0.0, 0.0, 0.0, 0.0, 0.0, 0.0, 0.0, 0.0, 0.0, 0.0, 0.0, 0.0, 0.0, 0.0, 0.0, 0.0, 0.0, 0.0, 0.0, 0.0, 0.0, 0.0, 0.0, 0.0, 0.0, 0.0, 0.0, 0.0, 0.0, 0.0, 0.0, 0.0, 0.0, 0.0, 0.0, 0.0, 0.0, 0.0, 0.0, 0.0, 0.0, 0.0, 0.0, 0.0, 0.0, 0.0, 0.0, 0.0, 0.0, 0.0, 0.0, 0.0, 0.0, 0.0, 0.0, 0.0, 0.0, 0.0, 0.0, 0.0, 0.0, 0.0, 0.0, 0.0, 0.0, 0.0, 0.0, 0.0, 0.0, 0.0, 0.0, 0.0, 0.0, 0.0, 0.0, 0.0, 0.0, 0.0, 0.0, 0.0, 0.0, 0.0, 0.0, 0.0, 0.0, 0.0, 0.0, 0.0, 0.0, 0.0, 0.0, 0.0, 0.0, 0.0, 0.0, 0.0, 0.0, 0.0, 0.0, 0.0, 0.0, 0.0, 0.0, 0.0, 0.0, 0.0, 0.0, 0.0, 0.0, 0.0, 0.0, 0.0, 0.0, 0.0, 0.0, 0.0, 0.0, 0.0, 0.0, 0.0, 0.0, 0.0, 0.0, 0.0, 0.0, 0.0, 0.0, 0.0, 0.0, 0.0, 0.0, 0.0, 0.0, 0.0, 0.0, 0.0, 0.0, 0.0, 0.0, 0.0, 0.0, 0.0, 0.0, 0.0, 0.0, 0.0, 0.0, 0.0, 0.0, 0.0, 0.0, 0.0, 0.0, 0.0, 0.0, 0.0, 0.0, 0.0, 0.0, 0.0, 0.0, 0.0, 0.0, 0.0, 0.0, 0.0, 0.0, 0.0, 0.0, 0.0, 0.0, 0.0, 0.0, 0.0, 0.0, 0.0, 0.0, 0.0, 0.0, 0.0, 0.0, 0.0, 0.0, 0.0, 0.0, 0.0, 0.0, 0.0, 0.0, 0.0, 0.0, 0.0, 0.0, 0.0, 0.0, 0.0, 0.0, 0.0, 0.0, 0.0, 0.0, 0.0, 0.0, 0.0, 0.0, 0.0, 0.0, 0.0, 0.0, 0.0, 0.0, 0.0, 0.0, 0.0, 0.0, 0.0, 0.0, 0.0, 0.0, 0.0, 0.0, 0.0, 0.0, 0.0, 0.0, 0.0, 0.0, 0.0, 0.0, 0.0, 0.0, 0.0, 0.0, 0.0, 0.0, 0.0, 0.0, 0.0, 0.0, 0.0, 0.0, 0.0, 0.0, 0.0, 0.0, 0.0, 0.0, 0.0, 0.0, 0.0, 0.0, 0.0, 0.0, 0.0, 0.0, 0.0, 0.0, 0.0, 0.0, 0.0, 0.0, 0.0, 0.0, 0.0, 0.0, 0.0, 0.0, 0.0, 0.0, 0.0, 0.0, 0.0, 0.0, 0.0, 0.0, 0.0, 0.0, 0.0, 0.0, 0.0, 0.0, 0.0, 0.0, 0.0, 0.0, 0.0, 0.0, 0.0, 0.0, 0.0, 0.0, 0.0, 0.0, 0.0, 0.0, 0.0, 0.0, 0.0, 0.0, 0.0, 0.0, 0.0, 0.0, 0.0, 0.0, 0.0, 0.0, 0.0, 0.0, 0.0, 0.0, 0.0, 0.0, 0.0, 0.0, 0.0, 0.0, 0.0, 0.0, 0.0, 0.0, 0.0, 0.0, 0.0, 0.0, 0.0, 0.0, 0.0, 0.0, 0.0, 0.0, 0.0, 0.0, 0.0, 0.0, 0.0, 0.0, 0.0, 0.0, 0.0, 0.0, 0.0, 0.0, 0.0, 0.0, 0.0, 0.0, 0.0, 0.0, 0.0, 0.0, 0.0, 0.0, 0.0, 0.0, 0.0, 0.0, 0.0, 0.0, 0.0, 0.0, 0.0, 0.0, 0.0, 0.0, 0.0, 0.0, 0.0, 0.0, 0.0, 0.0, 0.0, 0.0, 0.0, 0.0, 0.0, 0.0, 0.0, 0.0, 0.0, 0.0, 0.0, 0.0, 0.0, 0.0, 0.0, 0.0, 0.0, 0.0, 0.0, 0.0, 0.0, 0.0, 0.0, 0.0, 0.0, 0.0, 0.0, 0.0, 0.0, 0.0, 0.0, 0.0, 0.0, 0.0, 0.0, 0.0, 0.0, 0.0, 0.0, 0.0, 0.0, 0.0, 0.0, 0.0, 0.0, 0.0, 0.0, 0.0, 0.0, 0.0, 0.0, 0.0, 0.0, 0.0, 0.0, 0.0, 0.0, 0.0, 0.0, 0.0, 0.0, 0.0, 0.0, 0.0, 0.0, 0.0, 0.0, 0.0, 0.0, 0.0, 0.0, 0.0, 0.0, 0.0, 0.0, 0.0, 0.0, 0.0, 0.0, 0.0, 0.0, 0.0, 0.0, 0.0, 0.0, 0.0, 0.0, 0.0, 0.0, 0.0, 0.0, 0.0, 0.0, 0.0, 0.0, 0.0, 0.0, 0.0, 0.0, 0.0, 0.0, 0.0, 0.0, 0.0, 0.0, 0.0, 0.0, 0.0, 0.0, 0.0, 0.0, 0.0, 0.0, 0.0, 0.0, 0.0, 0.0, 0.0, 0.0, 0.0, 0.0, 0.0, 0.0, 0.0, 0.0, 0.0, 0.0, 0.0, 0.0, 0.0, 0.0, 0.0, 0.0, 0.0, 0.0, 0.0, 0.0, 0.0, 0.0, 0.0, 0.0, 0.0, 0.0, 0.0, 0.0, 0.0, 0.0, 0.0, 0.0, 0.0, 0.0, 0.0, 0.0, 0.0, 0.0, 0.0, 0.0, 0.0, 0.0, 0.0, 0.0, 0.0, 0.0, 0.0, 0.0, 0.0, 0.0, 0.0, 0.0, 0.0, 0.0, 0.0, 0.0, 0.0, 0.0, 0.0, 0.0, 0.0, 0.0, 0.0, 0.0, 0.0, 0.0, 0.0, 0.0, 0.0, 0.0, 0.0, 0.0, 0.0, 0.0, 0.0, 0.0, 0.0, 0.0, 0.0, 0.0, 0.0, 0.0, 0.0, 0.0, 0.0, 0.0, 0.0, 0.0, 0.0, 0.0, 0.0, 0.0, 0.0, 0.0, 0.0, 0.0, 0.0, 0.0, 0.0, 0.0, 0.0, 0.0, 0.0, 0.0, 0.0, 0.0, 0.0, 0.0, 0.0, 0.0, 0.0, 0.0, 0.0, 0.0, 0.0, 0.0, 0.0, 0.0, 0.0, 0.0, 0.0, 0.0, 0.0, 0.0, 0.0, 0.0, 0.0, 0.0, 0.0, 0.0, 0.0, 0.0, 0.0, 0.0, 0.0, 0.0, 0.0, 0.0, 0.0, 0.0, 0.0, 0.0, 0.0, 0.0, 0.0, 0.0, 0.0, 0.0, 0.0, 0.0, 0.0, 0.0, 0.0, 0.0, 0.0, 0.0, 0.0, 0.0, 0.0, 0.0, 0.0, 0.0, 0.0, 0.0, 0.0, 0.0, 0.0, 0.0, 0.0, 0.0, 0.0, 0.0, 0.0, 0.0, 0.0, 0.0, 0.0, 0.0, 0.0, 0.0, 0.0, 0.0, 0.0, 0.0, 0.0, 0.0, 0.0, 0.0, 0.0, 0.0, 0.0, 0.0, 0.0, 0.0, 0.0, 0.0, 0.0, 0.0, 0.0, 0.0, 0.0, 0.0, 0.0, 0.0, 0.0, 0.0, 0.0, 0.0, 0.0, 0.0, 0.0, 0.0, 0.0, 0.0, 0.0, 0.0, 0.0, 0.0, 0.0, 0.0, 0.0, 0.0, 0.0, 0.0, 0.0, 0.0, 0.0, 0.0, 0.0, 0.0, 0.0, 0.0, 0.0, 0.0, 0.0, 0.0, 0.0, 0.0, 0.0, 0.0, 0.0, 0.0, 0.0, 0.0, 0.0, 0.0, 0.0, 0.0, 0.0, 0.0, 0.0, 0.0, 0.0, 0.0, 0.0, 0.0, 0.0, 0.0, 0.0, 0.0, 0.0, 0.0, 0.0, 0.0, 0.0, 0.0, 0.0, 0.0, 0.0, 0.0, 0.0, 0.0, 0.0, 0.0, 0.0, 0.0, 0.0, 0.0, 0.0, 0.0, 0.0, 0.0, 0.0, 0.0, 0.0, 0.0, 0.0, 0.0, 0.0, 0.0, 0.0, 0.0, 0.0, 0.0, 0.0, 0.0, 0.0, 0.0, 0.0, 0.0, 0.0, 0.0, 0.0, 0.0, 0.0, 0.0, 0.0, 0.0, 0.0, 0.0, 0.0, 0.0, 0.0, 0.0, 0.0, 0.0, 0.0, 0.0, 0.0, 0.0, 0.0, 0.0, 0.0, 0.0, 0.0, 0.0, 0.0, 0.0, 0.0, 0.0, 0.0, 0.0, 0.0, 0.0, 0.0, 0.0, 0.0, 0.0, 0.0, 0.0, 0.0, 0.0, 0.0, 0.0, 0.0, 0.0, 0.0, 0.0, 0.0, 0.0, 0.0, 0.0, 0.0, 0.0, 0.0, 0.0, 0.0, 0.0, 0.0, 0.0, 0.0, 0.0, 0.0, 0.0, 0.0, 0.0, 0.0, 0.0, 0.0, 0.0, 0.0, 0.0, 0.0, 0.0, 0.0, 0.0, 0.0, 0.0, 0.0, 0.0, 0.0, 0.0, 0.0, 0.0, 0.0, 0.0, 0.0, 0.0, 0.0, 0.0, 0.0, 0.0, 0.0, 0.0, 0.0, 0.0, 0.0, 0.0, 0.0, 0.0, 0.0, 0.0, 0.0, 0.0, 0.0, 0.0, 0.0, 0.0, 0.0, 0.0, 0.0, 0.0, 0.0, 0.0, 0.0, 0.0, 0.0, 0.0, 0.0, 0.0, 0.0, 0.0, 0.0, 0.0, 0.0, 0.0, 0.0, 0.0, 0.0, 0.0, 0.0, 0.0, 0.0, 0.0, 0.0, 0.0, 0.0, 0.0, 0.0, 0.0, 0.0, 0.0, 0.0, 0.0, 0.0, 0.0, 0.0, 0.0, 0.0, 0.0, 0.0, 0.0, 0.0, 0.0, 0.0, 0.0, 0.0, 0.0, 0.0, 0.0, 0.0, 0.0, 0.0, 0.0, 0.0, 0.0, 0.0, 0.0, 0.0, 0.0, 0.0, 0.0, 0.0, 0.0, 0.0, 0.0, 0.0, 0.0, 0.0, 0.0, 0.0, 0.0, 0.0, 0.0, 0.0, 0.0, 0.0, 0.0, 0.0, 0.0, 0.0, 0.0, 0.0, 0.0, 0.0, 0.0, 0.0, 0.0, 0.0, 0.0, 0.0, 0.0, 0.0, 0.0, 0.0, 0.0, 0.0, 0.0, 0.0, 0.0, 0.0, 0.0, 0.0, 0.0, 0.0, 0.0, 0.0, 0.0, 0.0, 0.0, 0.0, 0.0, 0.0, 0.0, 0.0, 0.0, 0.0, 0.0, 0.0, 0.0, 0.0, 0.0, 0.0, 0.0, 0.0, 0.0, 0.0, 0.0, 0.0, 0.0, 0.0, 0.0, 0.0, 0.0, 0.0, 0.0, 0.0, 0.0, 0.0, 0.0, 0.0, 0.0, 0.0, 0.0, 0.0, 0.0, 0.0, 0.0, 0.0, 0.0, 0.0, 0.0, 0.0, 0.0, 0.0, 0.0, 0.0, 0.0, 0.0, 0.0, 0.0, 0.0, 0.0, 0.0, 0.0, 0.0, 0.0, 0.0, 0.0, 0.0, 0.0, 0.0, 0.0, 0.0, 0.0, 0.0, 0.0, 0.0, 0.0, 0.0, 0.0, 0.0, 0.0, 0.0, 0.0, 0.0, 0.0, 0.0, 0.0, 0.0, 0.0, 0.0, 0.0, 0.0, 0.0, 0.0, 0.0, 0.0, 0.0, 0.0, 0.0, 0.0, 0.0, 0.0, 0.0, 0.0, 0.0, 0.0, 0.0, 0.0, 0.0, 0.0, 0.0, 0.0, 0.0, 0.0, 0.0, 0.0, 0.0, 0.0, 0.0, 0.0, 0.0, 0.0, 0.0, 0.0, 0.0, 0.0, 0.0, 0.0, 0.0, 0.0, 0.0, 0.0, 0.0, 0.0, 0.0, 0.0, 0.0, 0.0, 0.0, 0.0, 0.0, 0.0, 0.0, 0.0, 0.0, 0.0, 0.0, 0.0, 0.0, 0.0, 0.0, 0.0, 0.0, 0.0, 0.0, 0.0, 0.0, 0.0, 0.0, 0.0, 0.0, 0.0, 0.0, 0.0, 0.0, 0.0, 0.0, 0.0, 0.0, 0.0, 0.0, 0.0, 0.0, 0.0, 0.0, 0.0, 0.0, 0.0, 0.0, 0.0, 0.0, 0.0, 0.0, 0.0, 0.0, 0.0, 0.0, 0.0, 0.0, 0.0, 0.0, 0.0, 0.0, 0.0, 0.0, 0.0, 0.0, 0.0, 0.0, 0.0, 0.0, 0.0, 0.0, 0.0, 0.0, 0.0, 0.0, 0.0, 0.0, 0.0, 0.0, 0.0, 0.0, 0.0, 0.0, 0.0, 0.0, 0.0, 0.0, 0.0, 0.0, 0.0, 0.0, 0.0, 0.0, 0.0, 0.0, 0.0, 0.0, 0.0, 0.0, 0.0, 0.0, 0.0, 0.0, 0.0, 0.0, 0.0, 0.0, 0.0, 0.0, 0.0, 0.0, 0.0, 0.0, 0.0, 0.0, 0.0, 0.0, 0.0, 0.0, 0.0, 0.0, 0.0, 0.0, 0.0, 0.0, 0.0, 0.0, 0.0, 0.0, 0.0, 0.0, 0.0, 0.0, 0.0, 0.0, 0.0, 0.0, 0.0, 0.0, 0.0, 0.0, 0.0, 0.0, 0.0, 0.0, 0.0, 0.0, 0.0, 0.0, 0.0, 0.0, 0.0, 0.0, 0.0, 0.0, 0.0, 0.0, 0.0, 0.0, 0.0, 0.0, 0.0, 0.0, 0.0, 0.0, 0.0, 0.0, 0.0, 0.0, 0.0, 0.0, 0.0, 0.0, 0.0, 0.0, 0.0, 0.0, 0.0, 0.0, 0.0, 0.0, 0.0, 0.0, 0.0, 0.0, 0.0, 0.0, 0.0, 0.0, 0.0, 0.0, 0.0, 0.0, 0.0, 0.0, 0.0, 0.0, 0.0, 0.0, 0.0, 0.0, 0.0, 0.0, 0.0, 0.0, 0.0, 0.0, 0.0, 0.0, 0.0, 0.0, 0.0, 0.0, 0.0, 0.0, 0.0, 0.0, 0.0, 0.0, 0.0, 0.0, 0.0, 0.0, 0.0, 0.0, 0.0, 0.0, 0.0, 0.0, 0.0, 0.0, 0.0, 0.0, 0.0, 0.0, 0.0, 0.0, 0.0, 0.0, 0.0, 0.0, 0.0, 0.0, 0.0, 0.0, 0.0, 0.0, 0.0, 0.0, 0.0, 0.0, 0.0, 0.0, 0.0, 0.0, 0.0, 0.0, 0.0, 0.0, 0.0, 0.0, 0.0, 0.0, 0.0, 0.0, 0.0, 0.0, 0.0, 0.0, 0.0, 0.0, 0.0, 0.0, 0.0, 0.0, 0.0, 0.0, 0.0, 0.0, 0.0, 0.0, 0.0, 0.0, 0.0, 0.0, 0.0, 0.0, 0.0, 0.0, 0.0, 0.0, 0.0, 0.0, 0.0, 0.0, 0.0, 0.0, 0.0, 0.0, 0.0, 0.0, 0.0, 0.0, 0.0, 0.0, 0.0, 0.0, 0.0, 0.0, 0.0, 0.0, 0.0, 0.0, 0.0, 0.0, 0.0, 0.0, 0.0, 0.0, 0.0, 0.0, 0.0, 0.0, 0.0, 0.0, 0.0, 0.0, 0.0, 0.0, 0.0, 0.0, 0.0, 0.0, 0.0, 0.0, 0.0, 0.0, 0.0, 0.0, 0.0, 0.0, 0.0, 0.0, 0.0, 0.0, 0.0, 0.0, 0.0, 0.0, 0.0, 0.0, 0.0, 0.0, 0.0, 0.0, 0.0, 0.0, 0.0, 0.0, 0.0, 0.0, 0.0, 0.0, 0.0, 0.0, 0.0, 0.0, 0.0, 0.0, 0.0, 0.0, 0.0, 0.0, 0.0, 0.0, 0.0, 0.0, 0.0, 0.0, 0.0, 0.0, 0.0, 0.0, 0.0, 0.0, 0.0, 0.0, 0.0, 0.0, 0.0, 0.0, 0.0, 0.0, 0.0, 0.0, 0.0, 0.0, 0.0, 0.0, 0.0, 0.0, 0.0, 0.0, 0.0, 0.0, 0.0, 0.0, 0.0, 0.0, 0.0, 0.0, 0.0, 0.0, 0.0, 0.0, 0.0, 0.0, 0.0, 0.0, 0.0, 0.0, 0.0, 0.0, 0.0, 0.0, 0.0, 0.0, 0.0, 0.0, 0.0, 0.0, 0.0, 0.0, 0.0, 0.0, 0.0, 0.0, 0.0, 0.0, 0.0, 0.0, 0.0, 0.0, 0.0, 0.0, 0.0, 0.0, 0.0, 0.0, 0.0, 0.0, 0.0, 0.0, 0.0, 0.0, 0.0, 0.0, 0.0, 0.0, 0.0, 0.0, 0.0, 0.0, 0.0, 0.0, 0.0, 0.0, 0.0, 0.0, 0.0, 0.0, 0.0, 0.0, 0.0, 0.0, 0.0, 0.0, 0.0, 0.0, 0.0, 0.0, 0.0, 0.0, 0.0, 0.0, 0.0, 0.0, 0.0, 0.0, 0.0, 0.0, 0.0, 0.0, 0.0, 0.0, 0.0, 0.0, 0.0, 0.0, 0.0, 0.0, 0.0, 0.0, 0.0, 0.0, 0.0, 0.0, 0.0, 0.0, 0.0, 0.0, 0.0, 0.0, 0.0, 0.0, 0.0, 0.0, 0.0, 0.0, 0.0, 0.0, 0.0, 0.0, 0.0, 0.0, 0.0, 0.0, 0.0, 0.0, 0.0, 0.0, 0.0, 0.0, 0.0, 0.0, 0.0, 0.0, 0.0, 0.0, 0.0, 0.0, 0.0, 0.0, 0.0, 0.0, 0.0, 0.0, 0.0, 0.0, 0.0, 0.0, 0.0, 0.0, 0.0, 0.0, 0.0, 0.0, 0.0, 0.0, 0.0, 0.0, 0.0, 0.0, 0.0, 0.0, 0.0, 0.0, 0.0, 0.0, 0.0, 0.0, 0.0, 0.0, 0.0, 0.0, 0.0, 0.0, 0.0, 0.0, 0.0, 0.0, 0.0, 0.0, 0.0, 0.0, 0.0, 0.0, 0.0, 0.0, 0.0, 0.0, 0.0, 0.0, 0.0, 0.0, 0.0, 0.0, 0.0, 0.0, 0.0, 0.0, 0.0, 0.0, 0.0, 0.0, 0.0, 0.0, 0.0, 0.0, 0.0, 0.0, 0.0, 0.0, 0.0, 0.0, 0.0, 0.0, 0.0, 0.0, 0.0, 0.0, 0.0, 0.0, 0.0, 0.0, 0.0, 0.0, 0.0, 0.0, 0.0, 0.0, 0.0, 0.0, 0.0, 0.0, 0.0, 0.0, 0.0, 0.0, 0.0, 0.0, 0.0, 0.0, 0.0, 0.0, 0.0, 0.0, 0.0, 0.0, 0.0, 0.0, 0.0, 0.0, 0.0, 0.0, 0.0, 0.0, 0.0, 0.0, 0.0, 0.0, 0.0, 0.0, 0.0, 0.0, 0.0, 0.0, 0.0, 0.0, 0.0, 0.0, 0.0, 0.0, 0.0, 0.0, 0.0, 0.0, 0.0, 0.0, 0.0, 0.0, 0.0, 0.0, 0.0, 0.0, 0.0, 0.0, 0.0, 0.0, 0.0, 0.0, 0.0, 0.0, 0.0, 0.0, 0.0, 0.0, 0.0, 0.0, 0.0, 0.0, 0.0, 0.0, 0.0, 0.0, 0.0, 0.0, 0.0, 0.0, 0.0, 0.0, 0.0, 0.0, 0.0, 0.0, 0.0, 0.0, 0.0, 0.0, 0.0, 0.0, 0.0, 0.0, 0.0, 0.0, 0.0, 0.0, 0.0, 0.0, 0.0, 0.0, 0.0, 0.0, 0.0, 0.0, 0.0, 0.0, 0.0, 0.0, 0.0, 0.0, 0.0, 0.0, 0.0, 0.0, 0.0, 0.0, 0.0, 0.0, 0.0, 0.0, 0.0, 0.0, 0.0, 0.0, 0.0, 0.0, 0.0, 0.0, 0.0, 0.0, 0.0, 0.0, 0.0, 0.0, 0.0, 0.0, 0.0, 0.0, 0.0, 0.0, 0.0, 0.0, 0.0, 0.0, 0.0, 0.0, 0.0, 0.0, 0.0, 0.0, 0.0, 0.0, 0.0, 0.0, 0.0, 0.0, 0.0, 0.0, 0.0, 0.0, 0.0, 0.0, 0.0, 0.0, 0.0, 0.0, 0.0, 0.0, 0.0, 0.0, 0.0, 0.0, 0.0, 0.0, 0.0, 0.0, 0.0, 0.0, 0.0, 0.0, 0.0, 0.0, 0.0, 0.0, 0.0, 0.0, 0.0, 0.0, 0.0, 0.0, 0.0, 0.0, 0.0, 0.0, 0.0, 0.0, 0.0, 0.0, 0.0, 0.0, 0.0, 0.0, 0.0, 0.0, 0.0, 0.0, 0.0, 0.0, 0.0, 0.0, 0.0, 0.0, 0.0, 0.0, 0.0, 0.0, 0.0, 0.0, 0.0, 0.0, 0.0, 0.0, 0.0, 0.0, 0.0, 0.0, 0.0, 0.0, 0.0, 0.0, 0.0, 0.0, 0.0, 0.0, 0.0, 0.0, 0.0, 0.0, 0.0, 0.0, 0.0, 0.0, 0.0, 0.0, 0.0, 0.0, 0.0, 0.0, 0.0, 0.0, 0.0, 0.0, 0.0, 0.0, 0.0, 0.0, 0.0, 0.0, 0.0, 0.0, 0.0, 0.0, 0.0, 0.0, 0.0, 0.0, 0.0, 0.0, 0.0, 0.0, 0.0, 0.0, 0.0, 0.0, 0.0, 0.0, 0.0, 0.0, 0.0, 0.0, 0.0, 0.0, 0.0, 0.0, 0.0, 0.0, 0.0, 0.0, 0.0, 0.0, 0.0, 0.0, 0.0, 0.0, 0.0, 0.0, 0.0, 0.0, 0.0, 0.0, 0.0, 0.0, 0.0, 0.0, 0.0, 0.0, 0.0, 0.0, 0.0, 0.0, 0.0, 0.0, 0.0, 0.0, 0.0, 0.0, 0.0, 0.0, 0.0, 0.0, 0.0, 0.0, 0.0, 0.0, 0.0, 0.0, 0.0, 0.0, 0.0, 0.0, 0.0, 0.0, 0.0, 0.0, 0.0, 0.0, 0.0, 0.0, 0.0, 0.0, 0.0, 0.0, 0.0, 0.0, 0.0, 0.0, 0.0, 0.0, 0.0, 0.0, 0.0, 0.0, 0.0, 0.0, 0.0, 0.0, 0.0, 0.0, 0.0, 0.0, 0.0, 0.0, 0.0, 0.0, 0.0, 0.0, 0.0, 0.0, 0.0, 0.0, 0.0, 0.0, 0.0, 0.0, 0.0, 0.0, 0.0, 0.0, 0.0, 0.0, 0.0, 0.0, 0.0, 0.0, 0.0, 0.0, 0.0, 0.0, 0.0, 0.0, 0.0, 0.0, 0.0, 0.0, 0.0, 0.0, 0.0, 0.0, 0.0, 0.0, 0.0, 0.0, 0.0, 0.0, 0.0, 0.0, 0.0, 0.0, 0.0, 0.0, 0.0, 0.0, 0.0, 0.0, 0.0, 0.0, 0.0, 0.0, 0.0, 0.0, 0.0, 0.0, 0.0, 0.0, 0.0, 0.0, 0.0, 0.0, 0.0, 0.0, 0.0, 0.0, 0.0, 0.0, 0.0, 0.0, 0.0, 0.0, 0.0, 0.0, 0.0, 0.0, 0.0, 0.0, 0.0, 0.0, 0.0, 0.0, 0.0, 0.0, 0.0, 0.0, 0.0, 0.0, 0.0, 0.0, 0.0, 0.0, 0.0, 0.0, 0.0, 0.0, 0.0, 0.0, 0.0, 0.0, 0.0, 0.0, 0.0, 0.0, 0.0, 0.0, 0.0, 0.0, 0.0, 0.0, 0.0, 0.0, 0.0, 0.0, 0.0, 0.0, 0.0, 0.0, 0.0, 0.0, 0.0, 0.0, 0.0, 0.0, 0.0, 0.0, 0.0, 0.0, 0.0, 0.0, 0.0, 0.0, 0.0, 0.0, 0.0, 0.0, 0.0, 0.0, 0.0, 0.0, 0.0, 0.0, 0.0, 0.0, 0.0, 0.0, 0.0, 0.0, 0.0, 0.0, 0.0, 0.0, 0.0, 0.0, 0.0, 0.0, 0.0, 0.0, 0.0, 0.0, 0.0, 0.0, 0.0, 0.0, 0.0, 0.0, 0.0, 0.0, 0.0, 0.0, 0.0, 0.0, 0.0, 0.0, 0.0, 0.0, 0.0, 0.0, 0.0, 0.0, 0.0, 0.0, 0.0, 0.0, 0.0, 0.0, 0.0, 0.0, 0.0, 0.0, 0.0, 0.0])
me_circle_001.use_remesh_fix_poles = True
me_circle_001.use_remesh_preserve_attributes = False
me_circle_001.use_mirror_x = True
me_circle_001.update()
me_circle_003 = bpy.data.meshes.new('Circle.003')
me_circle_003.from_pydata([(-0.1264, 0.07846, 0.2118), (-0.2438, 0.07846, 0.2538), (-0.3567, 0.07846, 0.2798), (-0.4682, 0.07846, 0.3008), (-0.5669, 0.07829, 0.2604), (-0.6651, 0.07812, 0.2202), (-0.7609, 0.08025, 0.1566), (-0.8149, 0.08021, 0.1111), (-0.8558, 0.08147, 0.06244), (-0.8975, 0.07848, -0.01006), (-0.9093, 0.07846, -0.08988), (-0.8824, 0.07846, -0.1545), (-0.8548, 0.0787, -0.2195), (-0.803, 0.08007, -0.2499), (-0.7376, 0.08154, -0.2979), (-0.6592, 0.08301, -0.3411), (-0.5682, 0.08206, -0.3766), (-0.4682, 0.07979, -0.3757), (-0.3489, 0.07846, -0.3703), (-0.2482, 0.07846, -0.3333), (-0.1313, 0.07846, -0.2608), (-0.04929, 0.07846, -0.1829), (-0.07417, 0.09889, 0.1242), (-0.1844, 0.09889, 0.1617), (-0.2922, 0.1038, 0.1911), (-0.3892, 0.1106, 0.2077), (-0.4815, 0.1204, 0.2097), (-0.5692, 0.125, 0.186), (-0.6567, 0.1245, 0.1584), (-0.7419, 0.1143, 0.1178), (-0.7889, 0.1092, 0.07674), (-0.8219, 0.1034, 0.03189), (-0.858, 0.1003, -0.03159), (-0.8565, 0.1032, -0.1006), (-0.8419, 0.1052, -0.1604), (-0.8211, 0.1007, -0.2156), (-0.7767, 0.103, -0.2434), (-0.7194, 0.104, -0.2854), (-0.6501, 0.1044, -0.3223), (-0.5703, 0.1037, -0.3534), (-0.4828, 0.1026, -0.3533), (-0.3784, 0.1003, -0.3472), (-0.2908, 0.09899, -0.314), (-0.1887, 0.09894, -0.2507), (-0.07417, 0.09889, -0.09336), (-0.1172, 0.09889, -0.1827), (-0.187, 0.1336, 0.0381), (-0.2684, 0.1399, 0.07222), (-0.3473, 0.1436, 0.1109), (-0.4223, 0.1462, 0.1288), (-0.4978, 0.1537, 0.1305), (-0.57, 0.1561, 0.1141), (-0.6387, 0.1524, 0.08568), (-0.7009, 0.1545, 0.03951), (-0.7346, 0.1493, 0.00523), (-0.7587, 0.144, -0.02841), (-0.7914, 0.136, -0.07216), (-0.8024, 0.135, -0.1224), (-0.7932, 0.1413, -0.1765), (-0.7646, 0.1404, -0.2225), (-0.7295, 0.1421, -0.2489), (-0.6833, 0.1436, -0.2817), (-0.6281, 0.1397, -0.3065), (-0.5657, 0.1345, -0.326), (-0.4992, 0.1369, -0.329), (-0.4187, 0.1397, -0.3272), (-0.3507, 0.1404, -0.3014), (-0.2729, 0.1378, -0.2508), (-0.1872, 0.1321, -0.1283), (-0.2187, 0.1361, -0.1975), (-0.2784, 0.1564, -0.0301), (-0.3303, 0.1641, 0.02045), (-0.3914, 0.1733, 0.05404), (-0.4537, 0.1805, 0.06539), (-0.5144, 0.1852, 0.06648), (-0.5726, 0.1824, 0.05339), (-0.6276, 0.1768, 0.0313), (-0.6806, 0.1692, 0.001542), (-0.7101, 0.1687, -0.02371), (-0.7267, 0.1642, -0.06404), (-0.7443, 0.1604, -0.1011), (-0.7521, 0.1602, -0.14), (-0.7447, 0.1621, -0.1789), (-0.7271, 0.1633, -0.2127), (-0.7026, 0.1655, -0.238), (-0.6693, 0.1668, -0.264), (-0.6226, 0.1614, -0.2831), (-0.5703, 0.1549, -0.2976), (-0.5152, 0.1559, -0.2992), (-0.4485, 0.1628, -0.3014), (-0.391, 0.1667, -0.2811), (-0.327, 0.1616, -0.2367), (-0.2568, 0.1529, -0.1337), (-0.2831, 0.156, -0.191), (-0.3556, 0.179, -0.0704), (-0.3921, 0.1821, -0.02883), (-0.4423, 0.1895, -0.009969), (-0.4886, 0.1983, 0.001925), (-0.5334, 0.2049, 0.004598), (-0.5761, 0.2042, -0.005099), (-0.6158, 0.2008, -0.0217), (-0.6506, 0.1985, -0.04464), (-0.6747, 0.1955, -0.06858), (-0.6916, 0.1919, -0.09781), (-0.7057, 0.1886, -0.1283), (-0.7124, 0.1862, -0.1571), (-0.706, 0.1853, -0.1855), (-0.6953, 0.1856, -0.2109), (-0.6771, 0.1846, -0.2257), (-0.6485, 0.1838, -0.2452), (-0.6143, 0.1817, -0.2612), (-0.5754, 0.1781, -0.2736), (-0.5337, 0.1764, -0.2728), (-0.4838, 0.1785, -0.2728), (-0.4413, 0.1796, -0.2575), (-0.3923, 0.1795, -0.2265), (-0.338, 0.1771, -0.1496), (-0.3583, 0.1782, -0.1931), (-0.441, 0.198, -0.1125), (-0.4619, 0.1999, -0.087), (-0.4911, 0.2055, -0.07261), (-0.5208, 0.2121, -0.06456), (-0.5502, 0.2164, -0.06266), (-0.5782, 0.2159, -0.06894), (-0.6038, 0.2136, -0.07975), (-0.6256, 0.2107, -0.09462), (-0.6417, 0.2077, -0.1112), (-0.6537, 0.2051, -0.1319), (-0.6633, 0.2039, -0.1577), (-0.666, 0.2031, -0.1786), (-0.664, 0.2026, -0.1926), (-0.6528, 0.202, -0.2089), (-0.6404, 0.2019, -0.2157), (-0.6251, 0.2027, -0.2268), (-0.6069, 0.2036, -0.237), (-0.586, 0.204, -0.2456), (-0.5628, 0.2041, -0.2457), (-0.5349, 0.2036, -0.2444), (-0.5114, 0.2036, -0.2357), (-0.4842, 0.2032, -0.2185), (-0.4545, 0.1998, -0.1759), (-0.4655, 0.2016, -0.2), (-0.5095, 0.2157, -0.1419), (-0.5253, 0.2166, -0.1366), (-0.5405, 0.217, -0.1294), (-0.5547, 0.2173, -0.1261), (-0.568, 0.2174, -0.1252), (-0.5805, 0.2177, -0.1306), (-0.5927, 0.2176, -0.1355), (-0.6046, 0.2174, -0.1436), (-0.6113, 0.2171, -0.1492), (-0.6164, 0.2169, -0.1554), (-0.6217, 0.2166, -0.1643), (-0.6232, 0.2165, -0.1743), (-0.6222, 0.2165, -0.1817), (-0.6164, 0.2166, -0.1905), (-0.6098, 0.217, -0.1942), (-0.6016, 0.2174, -0.2001), (-0.5918, 0.218, -0.2056), (-0.5806, 0.2185, -0.2106), (-0.5681, 0.2189, -0.2109), (-0.5531, 0.2189, -0.2104), (-0.5404, 0.2186, -0.2056), (-0.5258, 0.2177, -0.1961), (-0.5095, 0.2161, -0.1731), (-0.5156, 0.2168, -0.1861), (0.0, 0.07846, 0.1688), (0.1264, 0.07846, 0.2118), (0.2438, 0.07846, 0.2538), (0.3567, 0.07846, 0.2798), (0.4682, 0.07846, 0.3008), (0.5669, 0.07829, 0.2604), (0.6651, 0.07812, 0.2202), (0.7609, 0.08025, 0.1566), (0.8149, 0.08021, 0.1111), (0.8558, 0.08147, 0.06244), (0.8975, 0.07848, -0.01006), (0.9093, 0.07846, -0.08988), (0.8824, 0.07846, -0.1545), (0.8548, 0.0787, -0.2195), (0.803, 0.08007, -0.2499), (0.7376, 0.08154, -0.2979), (0.6592, 0.08301, -0.3411), (0.5682, 0.08206, -0.3766), (0.4682, 0.07979, -0.3757), (0.3489, 0.07846, -0.3703), (0.2482, 0.07846, -0.3333), (0.1313, 0.07846, -0.2608), (0.0, 0.07846, -0.08054), (0.04929, 0.07846, -0.1829), (0.07417, 0.09889, 0.1242), (0.1844, 0.09889, 0.1617), (0.2922, 0.1038, 0.1911), (0.3892, 0.1106, 0.2077), (0.4815, 0.1204, 0.2097), (0.5692, 0.125, 0.186), (0.6567, 0.1245, 0.1584), (0.7419, 0.1143, 0.1178), (0.7889, 0.1092, 0.07674), (0.8219, 0.1034, 0.03189), (0.858, 0.1003, -0.03159), (0.8565, 0.1032, -0.1006), (0.8419, 0.1052, -0.1604), (0.8211, 0.1007, -0.2156), (0.7767, 0.103, -0.2434), (0.7194, 0.104, -0.2854), (0.6501, 0.1044, -0.3223), (0.5703, 0.1037, -0.3534), (0.4828, 0.1026, -0.3533), (0.3784, 0.1003, -0.3472), (0.2908, 0.09899, -0.314), (0.1887, 0.09894, -0.2507), (0.07417, 0.09889, -0.09336), (0.1172, 0.09889, -0.1827), (0.187, 0.1336, 0.0381), (0.2684, 0.1399, 0.07222), (0.3473, 0.1436, 0.1109), (0.4223, 0.1462, 0.1288), (0.4978, 0.1537, 0.1305), (0.57, 0.1561, 0.1141), (0.6387, 0.1524, 0.08568), (0.7009, 0.1545, 0.03951), (0.7346, 0.1493, 0.00523), (0.7587, 0.144, -0.02841), (0.7914, 0.136, -0.07216), (0.8024, 0.135, -0.1224), (0.7932, 0.1413, -0.1765), (0.7646, 0.1404, -0.2225), (0.7295, 0.1421, -0.2489), (0.6833, 0.1436, -0.2817), (0.6281, 0.1397, -0.3065), (0.5657, 0.1345, -0.326), (0.4992, 0.1369, -0.329), (0.4187, 0.1397, -0.3272), (0.3507, 0.1404, -0.3014), (0.2729, 0.1378, -0.2508), (0.1872, 0.1321, -0.1283), (0.2187, 0.1361, -0.1975), (0.2784, 0.1564, -0.0301), (0.3303, 0.1641, 0.02045), (0.3914, 0.1733, 0.05404), (0.4537, 0.1805, 0.06539), (0.5144, 0.1852, 0.06648), (0.5726, 0.1824, 0.05339), (0.6276, 0.1768, 0.0313), (0.6806, 0.1692, 0.001542), (0.7101, 0.1687, -0.02371), (0.7267, 0.1642, -0.06404), (0.7443, 0.1604, -0.1011), (0.7521, 0.1602, -0.14), (0.7447, 0.1621, -0.1789), (0.7271, 0.1633, -0.2127), (0.7026, 0.1655, -0.238), (0.6693, 0.1668, -0.264), (0.6226, 0.1614, -0.2831), (0.5703, 0.1549, -0.2976), (0.5152, 0.1559, -0.2992), (0.4485, 0.1628, -0.3014), (0.391, 0.1667, -0.2811), (0.327, 0.1616, -0.2367), (0.2568, 0.1529, -0.1337), (0.2831, 0.156, -0.191), (0.3556, 0.179, -0.0704), (0.3921, 0.1821, -0.02883), (0.4423, 0.1895, -0.009969), (0.4886, 0.1983, 0.001925), (0.5334, 0.2049, 0.004598), (0.5761, 0.2042, -0.005099), (0.6158, 0.2008, -0.0217), (0.6506, 0.1985, -0.04464), (0.6747, 0.1955, -0.06858), (0.6916, 0.1919, -0.09781), (0.7057, 0.1886, -0.1283), (0.7124, 0.1862, -0.1571), (0.706, 0.1853, -0.1855), (0.6953, 0.1856, -0.2109), (0.6771, 0.1846, -0.2257), (0.6485, 0.1838, -0.2452), (0.6143, 0.1817, -0.2612), (0.5754, 0.1781, -0.2736), (0.5337, 0.1764, -0.2728), (0.4838, 0.1785, -0.2728), (0.4413, 0.1796, -0.2575), (0.3923, 0.1795, -0.2265), (0.338, 0.1771, -0.1496), (0.3583, 0.1782, -0.1931), (0.441, 0.198, -0.1125), (0.4619, 0.1999, -0.087), (0.4911, 0.2055, -0.07261), (0.5208, 0.2121, -0.06456), (0.5502, 0.2164, -0.06266), (0.5782, 0.2159, -0.06894), (0.6038, 0.2136, -0.07975), (0.6256, 0.2107, -0.09462), (0.6417, 0.2077, -0.1112), (0.6537, 0.2051, -0.1319), (0.6633, 0.2039, -0.1577), (0.666, 0.2031, -0.1786), (0.664, 0.2026, -0.1926), (0.6528, 0.202, -0.2089), (0.6404, 0.2019, -0.2157), (0.6251, 0.2027, -0.2268), (0.6069, 0.2036, -0.237), (0.586, 0.204, -0.2456), (0.5628, 0.2041, -0.2457), (0.5349, 0.2036, -0.2444), (0.5114, 0.2036, -0.2357), (0.4842, 0.2032, -0.2185), (0.4545, 0.1998, -0.1759), (0.4655, 0.2016, -0.2), (0.5095, 0.2157, -0.1419), (0.5253, 0.2166, -0.1366), (0.5405, 0.217, -0.1294), (0.5547, 0.2173, -0.1261), (0.568, 0.2174, -0.1252), (0.5805, 0.2177, -0.1306), (0.5927, 0.2176, -0.1355), (0.6046, 0.2174, -0.1436), (0.6113, 0.2171, -0.1492), (0.6164, 0.2169, -0.1554), (0.6217, 0.2166, -0.1643), (0.6232, 0.2165, -0.1743), (0.6222, 0.2165, -0.1817), (0.6164, 0.2166, -0.1905), (0.6098, 0.217, -0.1942), (0.6016, 0.2174, -0.2001), (0.5918, 0.218, -0.2056), (0.5806, 0.2185, -0.2106), (0.5681, 0.2189, -0.2109), (0.5531, 0.2189, -0.2104), (0.5404, 0.2186, -0.2056), (0.5258, 0.2177, -0.1961), (0.5095, 0.2161, -0.1731), (0.5156, 0.2168, -0.1861)], [], [(2, 1, 24, 25), (18, 17, 40, 41), (11, 10, 33, 34), (3, 2, 25, 26), (19, 18, 41, 42), (188, 21, 45, 44), (4, 3, 26, 27), (20, 19, 42, 43), (13, 12, 35, 36), (5, 4, 27, 28), (21, 20, 43, 45), (14, 13, 36, 37), (6, 5, 28, 29), (15, 14, 37, 38), (7, 6, 29, 30), (0, 166, 22, 23), (16, 15, 38, 39), (8, 31, 32, 9), (166, 188, 44, 22), (8, 7, 30, 31), (1, 0, 23, 24), (17, 16, 39, 40), (11, 34, 35, 12), (10, 9, 32, 33), (39, 38, 62, 63), (31, 30, 54, 55), (22, 44, 68, 46), (24, 23, 47, 48), (40, 39, 63, 64), (33, 32, 56, 57), (25, 24, 48, 49), (41, 40, 64, 65), (34, 33, 57, 58), (26, 25, 49, 50), (42, 41, 65, 66), (44, 45, 69, 68), (27, 26, 50, 51), (43, 42, 66, 67), (36, 35, 59, 60), (28, 27, 51, 52), (45, 43, 67, 69), (37, 36, 60, 61), (29, 28, 52, 53), (31, 55, 56, 32), (38, 37, 61, 62), (30, 29, 53, 54), (34, 58, 59, 35), (23, 22, 46, 47), (51, 50, 74, 75), (67, 66, 90, 91), (60, 59, 83, 84), (52, 51, 75, 76), (69, 67, 91, 93), (61, 60, 84, 85), (53, 52, 76, 77), (55, 79, 80, 56), (62, 61, 85, 86), (54, 53, 77, 78), (58, 82, 83, 59), (47, 46, 70, 71), (63, 62, 86, 87), (55, 54, 78, 79), (46, 68, 92, 70), (48, 47, 71, 72), (64, 63, 87, 88), (57, 56, 80, 81), (49, 48, 72, 73), (65, 64, 88, 89), (58, 57, 81, 82), (50, 49, 73, 74), (66, 65, 89, 90), (68, 69, 93, 92), (79, 78, 102, 103), (70, 92, 116, 94), (72, 71, 95, 96), (88, 87, 111, 112), (81, 80, 104, 105), (73, 72, 96, 97), (89, 88, 112, 113), (82, 81, 105, 106), (74, 73, 97, 98), (90, 89, 113, 114), (92, 93, 117, 116), (75, 74, 98, 99), (91, 90, 114, 115), (84, 83, 107, 108), (76, 75, 99, 100), (93, 91, 115, 117), (85, 84, 108, 109), (77, 76, 100, 101), (79, 103, 104, 80), (86, 85, 109, 110), (78, 77, 101, 102), (82, 106, 107, 83), (71, 70, 94, 95), (87, 86, 110, 111), (115, 114, 138, 139), (108, 107, 131, 132), (100, 99, 123, 124), (117, 115, 139, 141), (109, 108, 132, 133), (101, 100, 124, 125), (103, 127, 128, 104), (110, 109, 133, 134), (102, 101, 125, 126), (106, 130, 131, 107), (95, 94, 118, 119), (111, 110, 134, 135), (103, 102, 126, 127), (94, 116, 140, 118), (96, 95, 119, 120), (112, 111, 135, 136), (105, 104, 128, 129), (97, 96, 120, 121), (113, 112, 136, 137), (106, 105, 129, 130), (98, 97, 121, 122), (114, 113, 137, 138), (116, 117, 141, 140), (99, 98, 122, 123), (127, 126, 150, 151), (118, 140, 164, 142), (120, 119, 143, 144), (136, 135, 159, 160), (129, 128, 152, 153), (121, 120, 144, 145), (137, 136, 160, 161), (130, 129, 153, 154), (122, 121, 145, 146), (138, 137, 161, 162), (140, 141, 165, 164), (123, 122, 146, 147), (139, 138, 162, 163), (132, 131, 155, 156), (124, 123, 147, 148), (141, 139, 163, 165), (133, 132, 156, 157), (125, 124, 148, 149), (127, 128, 152, 151), (134, 133, 157, 158), (126, 125, 149, 150), (130, 131, 155, 154), (119, 118, 142, 143), (135, 134, 158, 159), (142, 164, 165, 163, 162, 161, 160, 159, 158, 157, 156, 155, 154, 153, 152, 151, 150, 149, 148, 147, 146, 145, 144, 143), (169, 193, 192, 168), (185, 209, 208, 184), (178, 202, 201, 177), (170, 194, 193, 169), (186, 210, 209, 185), (188, 212, 213, 189), (171, 195, 194, 170), (187, 211, 210, 186), (180, 204, 203, 179), (172, 196, 195, 171), (189, 213, 211, 187), (181, 205, 204, 180), (173, 197, 196, 172), (182, 206, 205, 181), (174, 198, 197, 173), (167, 191, 190, 166), (183, 207, 206, 182), (175, 176, 200, 199), (166, 190, 212, 188), (175, 199, 198, 174), (168, 192, 191, 167), (184, 208, 207, 183), (178, 179, 203, 202), (177, 201, 200, 176), (207, 231, 230, 206), (199, 223, 222, 198), (190, 214, 236, 212), (192, 216, 215, 191), (208, 232, 231, 207), (201, 225, 224, 200), (193, 217, 216, 192), (209, 233, 232, 208), (202, 226, 225, 201), (194, 218, 217, 193), (210, 234, 233, 209), (212, 236, 237, 213), (195, 219, 218, 194), (211, 235, 234, 210), (204, 228, 227, 203), (196, 220, 219, 195), (213, 237, 235, 211), (205, 229, 228, 204), (197, 221, 220, 196), (199, 200, 224, 223), (206, 230, 229, 205), (198, 222, 221, 197), (202, 203, 227, 226), (191, 215, 214, 190), (219, 243, 242, 218), (235, 259, 258, 234), (228, 252, 251, 227), (220, 244, 243, 219), (237, 261, 259, 235), (229, 253, 252, 228), (221, 245, 244, 220), (223, 224, 248, 247), (230, 254, 253, 229), (222, 246, 245, 221), (226, 227, 251, 250), (215, 239, 238, 214), (231, 255, 254, 230), (223, 247, 246, 222), (214, 238, 260, 236), (216, 240, 239, 215), (232, 256, 255, 231), (225, 249, 248, 224), (217, 241, 240, 216), (233, 257, 256, 232), (226, 250, 249, 225), (218, 242, 241, 217), (234, 258, 257, 233), (236, 260, 261, 237), (247, 271, 270, 246), (238, 262, 284, 260), (240, 264, 263, 239), (256, 280, 279, 255), (249, 273, 272, 248), (241, 265, 264, 240), (257, 281, 280, 256), (250, 274, 273, 249), (242, 266, 265, 241), (258, 282, 281, 257), (260, 284, 285, 261), (243, 267, 266, 242), (259, 283, 282, 258), (252, 276, 275, 251), (244, 268, 267, 243), (261, 285, 283, 259), (253, 277, 276, 252), (245, 269, 268, 244), (247, 248, 272, 271), (254, 278, 277, 253), (246, 270, 269, 245), (250, 251, 275, 274), (239, 263, 262, 238), (255, 279, 278, 254), (283, 307, 306, 282), (276, 300, 299, 275), (268, 292, 291, 267), (285, 309, 307, 283), (277, 301, 300, 276), (269, 293, 292, 268), (271, 272, 296, 295), (278, 302, 301, 277), (270, 294, 293, 269), (274, 275, 299, 298), (263, 287, 286, 262), (279, 303, 302, 278), (271, 295, 294, 270), (262, 286, 308, 284), (264, 288, 287, 263), (280, 304, 303, 279), (273, 297, 296, 272), (265, 289, 288, 264), (281, 305, 304, 280), (274, 298, 297, 273), (266, 290, 289, 265), (282, 306, 305, 281), (284, 308, 309, 285), (267, 291, 290, 266), (295, 319, 318, 294), (286, 310, 332, 308), (288, 312, 311, 287), (304, 328, 327, 303), (297, 321, 320, 296), (289, 313, 312, 288), (305, 329, 328, 304), (298, 322, 321, 297), (290, 314, 313, 289), (306, 330, 329, 305), (308, 332, 333, 309), (291, 315, 314, 290), (307, 331, 330, 306), (300, 324, 323, 299), (292, 316, 315, 291), (309, 333, 331, 307), (301, 325, 324, 300), (293, 317, 316, 292), (295, 319, 320, 296), (302, 326, 325, 301), (294, 318, 317, 293), (298, 322, 323, 299), (287, 311, 310, 286), (303, 327, 326, 302), (310, 311, 312, 313, 314, 315, 316, 317, 318, 319, 320, 321, 322, 323, 324, 325, 326, 327, 328, 329, 330, 331, 333, 332)])
_uv = me_circle_003.uv_layers.new(name='UVMap')
_uv.uv.foreach_set('vector', [0.0, 0.0, 0.0, 0.0, 0.0, 0.0, 0.0, 0.0, 0.0, 0.0, 0.0, 0.0, 0.0, 0.0, 0.0, 0.0, 0.0, 0.0, 0.0, 0.0, 0.0, 0.0, 0.0, 0.0, 0.0, 0.0, 0.0, 0.0, 0.0, 0.0, 0.0, 0.0, 0.0, 0.0, 0.0, 0.0, 0.0, 0.0, 0.0, 0.0, 0.0, 0.0, 0.0, 0.0, 0.0, 0.0, 0.0, 0.0, 0.0, 0.0, 0.0, 0.0, 0.0, 0.0, 0.0, 0.0, 0.0, 0.0, 0.0, 0.0, 0.0, 0.0, 0.0, 0.0, 0.0, 0.0, 0.0, 0.0, 0.0, 0.0, 0.0, 0.0, 0.0, 0.0, 0.0, 0.0, 0.0, 0.0, 0.0, 0.0, 0.0, 0.0, 0.0, 0.0, 0.0, 0.0, 0.0, 0.0, 0.0, 0.0, 0.0, 0.0, 0.0, 0.0, 0.0, 0.0, 0.0, 0.0, 0.0, 0.0, 0.0, 0.0, 0.0, 0.0, 0.0, 0.0, 0.0, 0.0, 0.0, 0.0, 0.0, 0.0, 0.0, 0.0, 0.0, 0.0, 0.0, 0.0, 0.0, 0.0, 0.0, 0.0, 0.0, 0.0, 0.0, 0.0, 0.0, 0.0, 0.0, 0.0, 0.0, 0.0, 0.0, 0.0, 0.0, 0.0, 0.0, 0.0, 0.0, 0.0, 0.0, 0.0, 0.0, 0.0, 0.0, 0.0, 0.0, 0.0, 0.0, 0.0, 0.0, 0.0, 0.0, 0.0, 0.0, 0.0, 0.0, 0.0, 0.0, 0.0, 0.0, 0.0, 0.0, 0.0, 0.0, 0.0, 0.0, 0.0, 0.0, 0.0, 0.0, 0.0, 0.0, 0.0, 0.0, 0.0, 0.0, 0.0, 0.0, 0.0, 0.0, 0.0, 0.0, 0.0, 0.0, 0.0, 0.0, 0.0, 0.0, 0.0, 0.0, 0.0, 0.0, 0.0, 0.0, 0.0, 0.0, 0.0, 0.0, 0.0, 0.0, 0.0, 0.0, 0.0, 0.0, 0.0, 0.0, 0.0, 0.0, 0.0, 0.0, 0.0, 0.0, 0.0, 0.0, 0.0, 0.0, 0.0, 0.0, 0.0, 0.0, 0.0, 0.0, 0.0, 0.0, 0.0, 0.0, 0.0, 0.0, 0.0, 0.0, 0.0, 0.0, 0.0, 0.0, 0.0, 0.0, 0.0, 0.0, 0.0, 0.0, 0.0, 0.0, 0.0, 0.0, 0.0, 0.0, 0.0, 0.0, 0.0, 0.0, 0.0, 0.0, 0.0, 0.0, 0.0, 0.0, 0.0, 0.0, 0.0, 0.0, 0.0, 0.0, 0.0, 0.0, 0.0, 0.0, 0.0, 0.0, 0.0, 0.0, 0.0, 0.0, 0.0, 0.0, 0.0, 0.0, 0.0, 0.0, 0.0, 0.0, 0.0, 0.0, 0.0, 0.0, 0.0, 0.0, 0.0, 0.0, 0.0, 0.0, 0.0, 0.0, 0.0, 0.0, 0.0, 0.0, 0.0, 0.0, 0.0, 0.0, 0.0, 0.0, 0.0, 0.0, 0.0, 0.0, 0.0, 0.0, 0.0, 0.0, 0.0, 0.0, 0.0, 0.0, 0.0, 0.0, 0.0, 0.0, 0.0, 0.0, 0.0, 0.0, 0.0, 0.0, 0.0, 0.0, 0.0, 0.0, 0.0, 0.0, 0.0, 0.0, 0.0, 0.0, 0.0, 0.0, 0.0, 0.0, 0.0, 0.0, 0.0, 0.0, 0.0, 0.0, 0.0, 0.0, 0.0, 0.0, 0.0, 0.0, 0.0, 0.0, 0.0, 0.0, 0.0, 0.0, 0.0, 0.0, 0.0, 0.0, 0.0, 0.0, 0.0, 0.0, 0.0, 0.0, 0.0, 0.0, 0.0, 0.0, 0.0, 0.0, 0.0, 0.0, 0.0, 0.0, 0.0, 0.0, 0.0, 0.0, 0.0, 0.0, 0.0, 0.0, 0.0, 0.0, 0.0, 0.0, 0.0, 0.0, 0.0, 0.0, 0.0, 0.0, 0.0, 0.0, 0.0, 0.0, 0.0, 0.0, 0.0, 0.0, 0.0, 0.0, 0.0, 0.0, 0.0, 0.0, 0.0, 0.0, 0.0, 0.0, 0.0, 0.0, 0.0, 0.0, 0.0, 0.0, 0.0, 0.0, 0.0, 0.0, 0.0, 0.0, 0.0, 0.0, 0.0, 0.0, 0.0, 0.0, 0.0, 0.0, 0.0, 0.0, 0.0, 0.0, 0.0, 0.0, 0.0, 0.0, 0.0, 0.0, 0.0, 0.0, 0.0, 0.0, 0.0, 0.0, 0.0, 0.0, 0.0, 0.0, 0.0, 0.0, 0.0, 0.0, 0.0, 0.0, 0.0, 0.0, 0.0, 0.0, 0.0, 0.0, 0.0, 0.0, 0.0, 0.0, 0.0, 0.0, 0.0, 0.0, 0.0, 0.0, 0.0, 0.0, 0.0, 0.0, 0.0, 0.0, 0.0, 0.0, 0.0, 0.0, 0.0, 0.0, 0.0, 0.0, 0.0, 0.0, 0.0, 0.0, 0.0, 0.0, 0.0, 0.0, 0.0, 0.0, 0.0, 0.0, 0.0, 0.0, 0.0, 0.0, 0.0, 0.0, 0.0, 0.0, 0.0, 0.0, 0.0, 0.0, 0.0, 0.0, 0.0, 0.0, 0.0, 0.0, 0.0, 0.0, 0.0, 0.0, 0.0, 0.0, 0.0, 0.0, 0.0, 0.0, 0.0, 0.0, 0.0, 0.0, 0.0, 0.0, 0.0, 0.0, 0.0, 0.0, 0.0, 0.0, 0.0, 0.0, 0.0, 0.0, 0.0, 0.0, 0.0, 0.0, 0.0, 0.0, 0.0, 0.0, 0.0, 0.0, 0.0, 0.0, 0.0, 0.0, 0.0, 0.0, 0.0, 0.0, 0.0, 0.0, 0.0, 0.0, 0.0, 0.0, 0.0, 0.0, 0.0, 0.0, 0.0, 0.0, 0.0, 0.0, 0.0, 0.0, 0.0, 0.0, 0.0, 0.0, 0.0, 0.0, 0.0, 0.0, 0.0, 0.0, 0.0, 0.0, 0.0, 0.0, 0.0, 0.0, 0.0, 0.0, 0.0, 0.0, 0.0, 0.0, 0.0, 0.0, 0.0, 0.0, 0.0, 0.0, 0.0, 0.0, 0.0, 0.0, 0.0, 0.0, 0.0, 0.0, 0.0, 0.0, 0.0, 0.0, 0.0, 0.0, 0.0, 0.0, 0.0, 0.0, 0.0, 0.0, 0.0, 0.0, 0.0, 0.0, 0.0, 0.0, 0.0, 0.0, 0.0, 0.0, 0.0, 0.0, 0.0, 0.0, 0.0, 0.0, 0.0, 0.0, 0.0, 0.0, 0.0, 0.0, 0.0, 0.0, 0.0, 0.0, 0.0, 0.0, 0.0, 0.0, 0.0, 0.0, 0.0, 0.0, 0.0, 0.0, 0.0, 0.0, 0.0, 0.0, 0.0, 0.0, 0.0, 0.0, 0.0, 0.0, 0.0, 0.0, 0.0, 0.0, 0.0, 0.0, 0.0, 0.0, 0.0, 0.0, 0.0, 0.0, 0.0, 0.0, 0.0, 0.0, 0.0, 0.0, 0.0, 0.0, 0.0, 0.0, 0.0, 0.0, 0.0, 0.0, 0.0, 0.0, 0.0, 0.0, 0.0, 0.0, 0.0, 0.0, 0.0, 0.0, 0.0, 0.0, 0.0, 0.0, 0.0, 0.0, 0.0, 0.0, 0.0, 0.0, 0.0, 0.0, 0.0, 0.0, 0.0, 0.0, 0.0, 0.0, 0.0, 0.0, 0.0, 0.0, 0.0, 0.0, 0.0, 0.0, 0.0, 0.0, 0.0, 0.0, 0.0, 0.0, 0.0, 0.0, 0.0, 0.0, 0.0, 0.0, 0.0, 0.0, 0.0, 0.0, 0.0, 0.0, 0.0, 0.0, 0.0, 0.0, 0.0, 0.0, 0.0, 0.0, 0.0, 0.0, 0.0, 0.0, 0.0, 0.0, 0.0, 0.0, 0.0, 0.0, 0.0, 0.0, 0.0, 0.0, 0.0, 0.0, 0.0, 0.0, 0.0, 0.0, 0.0, 0.0, 0.0, 0.0, 0.0, 0.0, 0.0, 0.0, 0.0, 0.0, 0.0, 0.0, 0.0, 0.0, 0.0, 0.0, 0.0, 0.0, 0.0, 0.0, 0.0, 0.0, 0.0, 0.0, 0.0, 0.0, 0.0, 0.0, 0.0, 0.0, 0.0, 0.0, 0.0, 0.0, 0.0, 0.0, 0.0, 0.0, 0.0, 0.0, 0.0, 0.0, 0.0, 0.0, 0.0, 0.0, 0.0, 0.0, 0.0, 0.0, 0.0, 0.0, 0.0, 0.0, 0.0, 0.0, 0.0, 0.0, 0.0, 0.0, 0.0, 0.0, 0.0, 0.0, 0.0, 0.0, 0.0, 0.0, 0.0, 0.0, 0.0, 0.0, 0.0, 0.0, 0.0, 0.0, 0.0, 0.0, 0.0, 0.0, 0.0, 0.0, 0.0, 0.0, 0.0, 0.0, 0.0, 0.0, 0.0, 0.0, 0.0, 0.0, 0.0, 0.0, 0.0, 0.0, 0.0, 0.0, 0.0, 0.0, 0.0, 0.0, 0.0, 0.0, 0.0, 0.0, 0.0, 0.0, 0.0, 0.0, 0.0, 0.0, 0.0, 0.0, 0.0, 0.0, 0.0, 0.0, 0.0, 0.0, 0.0, 0.0, 0.0, 0.0, 0.0, 0.0, 0.0, 0.0, 0.0, 0.0, 0.0, 0.0, 0.0, 0.0, 0.0, 0.0, 0.0, 0.0, 0.0, 0.0, 0.0, 0.0, 0.0, 0.0, 0.0, 0.0, 0.0, 0.0, 0.0, 0.0, 0.0, 0.0, 0.0, 0.0, 0.0, 0.0, 0.0, 0.0, 0.0, 0.0, 0.0, 0.0, 0.0, 0.0, 0.0, 0.0, 0.0, 0.0, 0.0, 0.0, 0.0, 0.0, 0.0, 0.0, 0.0, 0.0, 0.0, 0.0, 0.0, 0.0, 0.0, 0.0, 0.0, 0.0, 0.0, 0.0, 0.0, 0.0, 0.0, 0.0, 0.0, 0.0, 0.0, 0.0, 0.0, 0.0, 0.0, 0.0, 0.0, 0.0, 0.0, 0.0, 0.0, 0.0, 0.0, 0.0, 0.0, 0.0, 0.0, 0.0, 0.0, 0.0, 0.0, 0.0, 0.0, 0.0, 0.0, 0.0, 0.0, 0.0, 0.0, 0.0, 0.0, 0.0, 0.0, 0.0, 0.0, 0.0, 0.0, 0.0, 0.0, 0.0, 0.0, 0.0, 0.0, 0.0, 0.0, 0.0, 0.0, 0.0, 0.0, 0.0, 0.0, 0.0, 0.0, 0.0, 0.0, 0.0, 0.0, 0.0, 0.0, 0.0, 0.0, 0.0, 0.0, 0.0, 0.0, 0.0, 0.0, 0.0, 0.0, 0.0, 0.0, 0.0, 0.0, 0.0, 0.0, 0.0, 0.0, 0.0, 0.0, 0.0, 0.0, 0.0, 0.0, 0.0, 0.0, 0.0, 0.0, 0.0, 0.0, 0.0, 0.0, 0.0, 0.0, 0.0, 0.0, 0.0, 0.0, 0.0, 0.0, 0.0, 0.0, 0.0, 0.0, 0.0, 0.0, 0.0, 0.0, 0.0, 0.0, 0.0, 0.0, 0.0, 0.0, 0.0, 0.0, 0.0, 0.0, 0.0, 0.0, 0.0, 0.0, 0.0, 0.0, 0.0, 0.0, 0.0, 0.0, 0.0, 0.0, 0.0, 0.0, 0.0, 0.0, 0.0, 0.0, 0.0, 0.0, 0.0, 0.0, 0.0, 0.0, 0.0, 0.0, 0.0, 0.0, 0.0, 0.0, 0.0, 0.0, 0.0, 0.0, 0.0, 0.0, 0.0, 0.0, 0.0, 0.0, 0.0, 0.0, 0.0, 0.0, 0.0, 0.0, 0.0, 0.0, 0.0, 0.0, 0.0, 0.0, 0.0, 0.0, 0.0, 0.0, 0.0, 0.0, 0.0, 0.0, 0.0, 0.0, 0.0, 0.0, 0.0, 0.0, 0.0, 0.0, 0.0, 0.0, 0.0, 0.0, 0.0, 0.0, 0.0, 0.0, 0.0, 0.0, 0.0, 0.0, 0.0, 0.0, 0.0, 0.0, 0.0, 0.0, 0.0, 0.0, 0.0, 0.0, 0.0, 0.0, 0.0, 0.0, 0.0, 0.0, 0.0, 0.0, 0.0, 0.0, 0.0, 0.0, 0.0, 0.0, 0.0, 0.0, 0.0, 0.0, 0.0, 0.0, 0.0, 0.0, 0.0, 0.0, 0.0, 0.0, 0.0, 0.0, 0.0, 0.0, 0.0, 0.0, 0.0, 0.0, 0.0, 0.0, 0.0, 0.0, 0.0, 0.0, 0.0, 0.0, 0.0, 0.0, 0.0, 0.0, 0.0, 0.0, 0.0, 0.0, 0.0, 0.0, 0.0, 0.0, 0.0, 0.0, 0.0, 0.0, 0.0, 0.0, 0.0, 0.0, 0.0, 0.0, 0.0, 0.0, 0.0, 0.0, 0.0, 0.0, 0.0, 0.0, 0.0, 0.0, 0.0, 0.0, 0.0, 0.0, 0.0, 0.0, 0.0, 0.0, 0.0, 0.0, 0.0, 0.0, 0.0, 0.0, 0.0, 0.0, 0.0, 0.0, 0.0, 0.0, 0.0, 0.0, 0.0, 0.0, 0.0, 0.0, 0.0, 0.0, 0.0, 0.0, 0.0, 0.0, 0.0, 0.0, 0.0, 0.0, 0.0, 0.0, 0.0, 0.0, 0.0, 0.0, 0.0, 0.0, 0.0, 0.0, 0.0, 0.0, 0.0, 0.0, 0.0, 0.0, 0.0, 0.0, 0.0, 0.0, 0.0, 0.0, 0.0, 0.0, 0.0, 0.0, 0.0, 0.0, 0.0, 0.0, 0.0, 0.0, 0.0, 0.0, 0.0, 0.0, 0.0, 0.0, 0.0, 0.0, 0.0, 0.0, 0.0, 0.0, 0.0, 0.0, 0.0, 0.0, 0.0, 0.0, 0.0, 0.0, 0.0, 0.0, 0.0, 0.0, 0.0, 0.0, 0.0, 0.0, 0.0, 0.0, 0.0, 0.0, 0.0, 0.0, 0.0, 0.0, 0.0, 0.0, 0.0, 0.0, 0.0, 0.0, 0.0, 0.0, 0.0, 0.0, 0.0, 0.0, 0.0, 0.0, 0.0, 0.0, 0.0, 0.0, 0.0, 0.0, 0.0, 0.0, 0.0, 0.0, 0.0, 0.0, 0.0, 0.0, 0.0, 0.0, 0.0, 0.0, 0.0, 0.0, 0.0, 0.0, 0.0, 0.0, 0.0, 0.0, 0.0, 0.0, 0.0, 0.0, 0.0, 0.0, 0.0, 0.0, 0.0, 0.0, 0.0, 0.0, 0.0, 0.0, 0.0, 0.0, 0.0, 0.0, 0.0, 0.0, 0.0, 0.0, 0.0, 0.0, 0.0, 0.0, 0.0, 0.0, 0.0, 0.0, 0.0, 0.0, 0.0, 0.0, 0.0, 0.0, 0.0, 0.0, 0.0, 0.0, 0.0, 0.0, 0.0, 0.0, 0.0, 0.0, 0.0, 0.0, 0.0, 0.0, 0.0, 0.0, 0.0, 0.0, 0.0, 0.0, 0.0, 0.0, 0.0, 0.0, 0.0, 0.0, 0.0, 0.0, 0.0, 0.0, 0.0, 0.0, 0.0, 0.0, 0.0, 0.0, 0.0, 0.0, 0.0, 0.0, 0.0, 0.0, 0.0, 0.0, 0.0, 0.0, 0.0, 0.0, 0.0, 0.0, 0.0, 0.0, 0.0, 0.0, 0.0, 0.0, 0.0, 0.0, 0.0, 0.0, 0.0, 0.0, 0.0, 0.0, 0.0, 0.0, 0.0, 0.0, 0.0, 0.0, 0.0, 0.0, 0.0, 0.0, 0.0, 0.0, 0.0, 0.0, 0.0, 0.0, 0.0, 0.0, 0.0, 0.0, 0.0, 0.0, 0.0, 0.0, 0.0, 0.0, 0.0, 0.0, 0.0, 0.0, 0.0, 0.0, 0.0, 0.0, 0.0, 0.0, 0.0, 0.0, 0.0, 0.0, 0.0, 0.0, 0.0, 0.0, 0.0, 0.0, 0.0, 0.0, 0.0, 0.0, 0.0, 0.0, 0.0, 0.0, 0.0, 0.0, 0.0, 0.0, 0.0, 0.0, 0.0, 0.0, 0.0, 0.0, 0.0, 0.0, 0.0, 0.0, 0.0, 0.0, 0.0, 0.0, 0.0, 0.0, 0.0, 0.0, 0.0, 0.0, 0.0, 0.0, 0.0, 0.0, 0.0, 0.0, 0.0, 0.0, 0.0, 0.0, 0.0, 0.0, 0.0, 0.0, 0.0, 0.0, 0.0, 0.0, 0.0, 0.0, 0.0, 0.0, 0.0, 0.0, 0.0, 0.0, 0.0, 0.0, 0.0, 0.0, 0.0, 0.0, 0.0, 0.0, 0.0, 0.0, 0.0, 0.0, 0.0, 0.0, 0.0, 0.0, 0.0, 0.0, 0.0, 0.0, 0.0, 0.0, 0.0, 0.0, 0.0, 0.0, 0.0, 0.0, 0.0, 0.0, 0.0, 0.0, 0.0, 0.0, 0.0, 0.0, 0.0, 0.0, 0.0, 0.0, 0.0, 0.0, 0.0, 0.0, 0.0, 0.0, 0.0, 0.0, 0.0, 0.0, 0.0, 0.0, 0.0, 0.0, 0.0, 0.0, 0.0, 0.0, 0.0, 0.0, 0.0, 0.0, 0.0, 0.0, 0.0, 0.0, 0.0, 0.0, 0.0, 0.0, 0.0, 0.0, 0.0, 0.0, 0.0, 0.0, 0.0, 0.0, 0.0, 0.0, 0.0, 0.0, 0.0, 0.0, 0.0, 0.0, 0.0, 0.0, 0.0, 0.0, 0.0, 0.0, 0.0, 0.0, 0.0, 0.0, 0.0, 0.0, 0.0, 0.0, 0.0, 0.0, 0.0, 0.0, 0.0, 0.0, 0.0, 0.0, 0.0, 0.0, 0.0, 0.0, 0.0, 0.0, 0.0, 0.0, 0.0, 0.0, 0.0, 0.0, 0.0, 0.0, 0.0, 0.0, 0.0, 0.0, 0.0, 0.0, 0.0, 0.0, 0.0, 0.0, 0.0, 0.0, 0.0, 0.0, 0.0, 0.0, 0.0, 0.0, 0.0, 0.0, 0.0, 0.0, 0.0, 0.0, 0.0, 0.0, 0.0, 0.0, 0.0, 0.0, 0.0, 0.0, 0.0, 0.0, 0.0, 0.0, 0.0, 0.0, 0.0, 0.0, 0.0, 0.0, 0.0, 0.0, 0.0, 0.0, 0.0, 0.0, 0.0, 0.0, 0.0, 0.0, 0.0, 0.0, 0.0, 0.0, 0.0, 0.0, 0.0, 0.0, 0.0, 0.0, 0.0, 0.0, 0.0, 0.0, 0.0, 0.0, 0.0, 0.0, 0.0, 0.0, 0.0, 0.0, 0.0, 0.0, 0.0, 0.0, 0.0, 0.0, 0.0, 0.0, 0.0, 0.0, 0.0, 0.0, 0.0, 0.0, 0.0, 0.0, 0.0, 0.0, 0.0, 0.0, 0.0, 0.0, 0.0, 0.0, 0.0, 0.0, 0.0, 0.0, 0.0, 0.0, 0.0, 0.0, 0.0, 0.0, 0.0, 0.0, 0.0, 0.0, 0.0, 0.0, 0.0, 0.0, 0.0, 0.0, 0.0, 0.0, 0.0, 0.0, 0.0, 0.0, 0.0, 0.0, 0.0, 0.0, 0.0, 0.0, 0.0, 0.0, 0.0, 0.0, 0.0, 0.0, 0.0, 0.0, 0.0, 0.0, 0.0, 0.0, 0.0, 0.0, 0.0, 0.0, 0.0, 0.0, 0.0, 0.0, 0.0, 0.0, 0.0, 0.0, 0.0, 0.0, 0.0, 0.0, 0.0, 0.0, 0.0, 0.0, 0.0, 0.0, 0.0, 0.0, 0.0, 0.0, 0.0, 0.0, 0.0, 0.0, 0.0, 0.0, 0.0, 0.0, 0.0, 0.0, 0.0, 0.0, 0.0, 0.0, 0.0, 0.0, 0.0, 0.0, 0.0, 0.0, 0.0, 0.0, 0.0, 0.0, 0.0, 0.0, 0.0, 0.0, 0.0, 0.0, 0.0, 0.0, 0.0, 0.0, 0.0, 0.0, 0.0, 0.0, 0.0, 0.0, 0.0, 0.0, 0.0, 0.0, 0.0, 0.0, 0.0, 0.0, 0.0, 0.0, 0.0, 0.0, 0.0, 0.0, 0.0, 0.0, 0.0, 0.0, 0.0, 0.0, 0.0, 0.0, 0.0, 0.0, 0.0, 0.0, 0.0, 0.0, 0.0, 0.0, 0.0, 0.0, 0.0, 0.0, 0.0, 0.0, 0.0, 0.0, 0.0, 0.0, 0.0, 0.0, 0.0, 0.0, 0.0, 0.0, 0.0, 0.0, 0.0, 0.0, 0.0, 0.0, 0.0, 0.0, 0.0, 0.0, 0.0, 0.0, 0.0, 0.0, 0.0, 0.0, 0.0, 0.0, 0.0, 0.0, 0.0, 0.0, 0.0, 0.0, 0.0, 0.0, 0.0, 0.0, 0.0, 0.0, 0.0, 0.0, 0.0, 0.0, 0.0, 0.0, 0.0, 0.0, 0.0, 0.0, 0.0, 0.0, 0.0, 0.0, 0.0, 0.0, 0.0, 0.0, 0.0, 0.0, 0.0, 0.0, 0.0, 0.0, 0.0, 0.0, 0.0, 0.0, 0.0, 0.0, 0.0, 0.0, 0.0, 0.0, 0.0, 0.0, 0.0, 0.0, 0.0, 0.0, 0.0, 0.0, 0.0, 0.0, 0.0, 0.0, 0.0, 0.0, 0.0, 0.0, 0.0, 0.0, 0.0, 0.0, 0.0, 0.0, 0.0, 0.0, 0.0, 0.0, 0.0, 0.0, 0.0, 0.0, 0.0, 0.0, 0.0, 0.0, 0.0, 0.0, 0.0, 0.0, 0.0, 0.0, 0.0, 0.0, 0.0, 0.0, 0.0, 0.0, 0.0, 0.0, 0.0, 0.0, 0.0, 0.0, 0.0, 0.0, 0.0, 0.0, 0.0, 0.0, 0.0, 0.0, 0.0, 0.0, 0.0, 0.0, 0.0, 0.0, 0.0, 0.0, 0.0, 0.0, 0.0, 0.0, 0.0, 0.0, 0.0, 0.0, 0.0, 0.0, 0.0, 0.0, 0.0, 0.0, 0.0, 0.0, 0.0, 0.0, 0.0, 0.0, 0.0, 0.0, 0.0, 0.0, 0.0, 0.0, 0.0, 0.0, 0.0, 0.0, 0.0, 0.0, 0.0, 0.0, 0.0, 0.0, 0.0, 0.0, 0.0, 0.0, 0.0, 0.0, 0.0, 0.0, 0.0, 0.0, 0.0, 0.0, 0.0, 0.0, 0.0, 0.0, 0.0, 0.0, 0.0, 0.0, 0.0, 0.0, 0.0, 0.0, 0.0, 0.0, 0.0, 0.0, 0.0, 0.0, 0.0, 0.0, 0.0, 0.0, 0.0, 0.0, 0.0, 0.0, 0.0, 0.0, 0.0, 0.0, 0.0, 0.0, 0.0, 0.0, 0.0, 0.0, 0.0, 0.0, 0.0, 0.0, 0.0, 0.0, 0.0, 0.0, 0.0, 0.0, 0.0, 0.0, 0.0, 0.0, 0.0, 0.0, 0.0, 0.0, 0.0, 0.0, 0.0, 0.0, 0.0, 0.0, 0.0, 0.0, 0.0, 0.0, 0.0, 0.0, 0.0, 0.0, 0.0, 0.0, 0.0, 0.0, 0.0, 0.0, 0.0, 0.0, 0.0, 0.0, 0.0, 0.0, 0.0, 0.0, 0.0, 0.0, 0.0, 0.0, 0.0, 0.0, 0.0, 0.0, 0.0, 0.0, 0.0, 0.0, 0.0, 0.0, 0.0, 0.0, 0.0, 0.0, 0.0, 0.0, 0.0, 0.0, 0.0, 0.0, 0.0, 0.0, 0.0, 0.0, 0.0, 0.0, 0.0, 0.0, 0.0, 0.0, 0.0, 0.0, 0.0, 0.0, 0.0, 0.0, 0.0, 0.0, 0.0, 0.0, 0.0, 0.0, 0.0, 0.0, 0.0, 0.0, 0.0, 0.0, 0.0, 0.0, 0.0, 0.0, 0.0, 0.0, 0.0, 0.0, 0.0, 0.0, 0.0, 0.0, 0.0, 0.0, 0.0, 0.0, 0.0, 0.0, 0.0, 0.0, 0.0, 0.0, 0.0, 0.0, 0.0, 0.0, 0.0, 0.0, 0.0, 0.0, 0.0, 0.0, 0.0, 0.0, 0.0, 0.0, 0.0, 0.0, 0.0, 0.0, 0.0, 0.0, 0.0, 0.0, 0.0, 0.0, 0.0, 0.0, 0.0, 0.0, 0.0, 0.0, 0.0, 0.0, 0.0, 0.0, 0.0, 0.0, 0.0, 0.0, 0.0, 0.0, 0.0, 0.0, 0.0, 0.0, 0.0, 0.0, 0.0, 0.0, 0.0, 0.0, 0.0, 0.0, 0.0, 0.0, 0.0, 0.0, 0.0, 0.0, 0.0, 0.0, 0.0, 0.0, 0.0, 0.0, 0.0, 0.0, 0.0, 0.0, 0.0, 0.0, 0.0, 0.0, 0.0, 0.0, 0.0, 0.0, 0.0, 0.0, 0.0, 0.0, 0.0, 0.0, 0.0, 0.0, 0.0, 0.0])
me_circle_003.use_remesh_fix_poles = True
me_circle_003.use_remesh_preserve_attributes = False
me_circle_003.use_mirror_vertex_groups = False
me_circle_003.update()

# ---- objects
ob_light = bpy.data.objects.new('Light', light_light)
ob_camera = bpy.data.objects.new('Camera', cam_camera)
ob_empty = bpy.data.objects.new('Empty', None)
ob_head = bpy.data.objects.new('Head', me_circle_001)
ob_empty_001 = bpy.data.objects.new('Empty.001', None)
ob_circle = bpy.data.objects.new('Circle', me_circle_003)

# ---- transforms, parenting, visibility, modifiers, constraints
ob_light.location = (4.076, 1.005, 5.904)
ob_light.rotation_euler = (0.6503, 0.05522, 1.866)
ob_light.lock_rotations_4d = False
ob_light.empty_display_type = 'ARROWS'
ob_light.color = (0.0, 0.0, 0.0, 0.0)
ob_light.lineart.crease_threshold = 0.0
ob_camera.location = (7.359, -6.926, 4.958)
ob_camera.rotation_euler = (1.109, 0.0, 0.8149)
ob_camera.lock_rotations_4d = False
ob_camera.empty_display_type = 'ARROWS'
ob_camera.color = (0.0, 0.0, 0.0, 0.0)
ob_camera.display_type = 'WIRE'
ob_camera.lineart.crease_threshold = 0.0
ob_empty.location = (-0.0676, -0.04439, 0.0)
ob_empty.rotation_euler = (1.571, -0.0, -0.0)
ob_empty.empty_display_type = 'IMAGE'
ob_empty.empty_display_size = 5.0
ob_empty.lineart.crease_threshold = 0.0
ob_head.location = (0.0, 0.0, 0.0)
ob_head.rotation_euler = (1.571, -0.0, 0.0)
ob_head.scale = (0.4295, 0.4295, 0.4295)
ob_head.lineart.crease_threshold = 0.0
ob_head.use_mesh_mirror_x = True
_m = ob_head.modifiers.new('Mirror', 'MIRROR')
ob_empty_001.location = (-6.536e-16, -0.04583, -2.227)
ob_empty_001.rotation_euler = (1.571, -0.0, 1.571)
ob_empty_001.scale = (1.911, 1.911, 1.911)
ob_empty_001.empty_display_type = 'IMAGE'
ob_empty_001.empty_display_size = 5.0
ob_empty_001.lineart.crease_threshold = 0.0
ob_circle.location = (0.0, 0.09807, -0.765)
ob_circle.lineart.crease_threshold = 0.0

# ---- collection membership
col_collection.objects.link(ob_light)
col_collection.objects.link(ob_camera)
col_collection.objects.link(ob_empty)
col_collection.objects.link(ob_head)
col_collection.objects.link(ob_empty_001)
col_collection.objects.link(ob_circle)

# ---- scene / render settings (as saved in the file)
scene.camera = ob_camera
scene.frame_start = 1; scene.frame_end = 250; scene.frame_set(1)
scene.render.engine = 'BLENDER_EEVEE_NEXT'
scene.cycles.use_denoising = False
scene.cycles.samples = 128
scene.cycles.sampling_pattern = 'TABULATED_SOBOL'
scene.cycles.use_adaptive_sampling = False
scene.cycles.use_light_tree = False
scene.view_settings.view_transform = 'Filmic'
bpy.context.view_layer.update()
